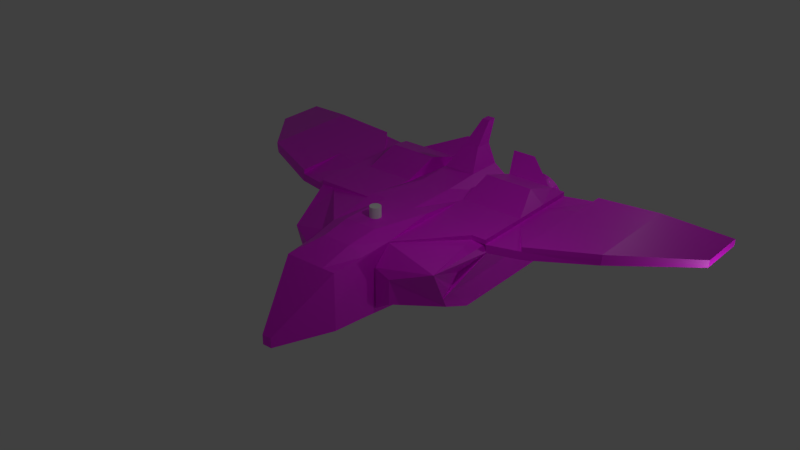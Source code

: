 # Source: space_ship_.blend  (saved by Blender 2.93.20; exported with 4.5.12 LTS)
import bpy
from mathutils import Matrix  # noqa: F401  (used for matrix-valued properties, if any)

bpy.ops.wm.read_factory_settings(use_empty=True)
scene = bpy.context.scene
scene.name = 'Scene'

# ---- collections
col_collection_1 = bpy.data.collections.new('Collection 1'); scene.collection.children.link(col_collection_1)
col_thruster = bpy.data.collections.new('Thruster'); col_collection_1.children.link(col_thruster)

# ---- images (referenced by path relative to the original .blend; pixels are not part of the script)
import os
ASSET_DIR = os.environ.get("B2B_ASSET_DIR", "")  # directory of the original .blend (textures are referenced by path, not embedded)
HERE = os.path.dirname(os.path.abspath(__file__))  # packed textures are extracted next to this script under _unpacked/

def load_image(name, relpath, width, height, colorspace="sRGB"):
    """Load a texture the original file referenced (path relative to the .blend, or extracted next to this script)."""
    p = next((c for c in (os.path.join(HERE, relpath), os.path.join(ASSET_DIR, relpath)) if relpath and os.path.exists(c)), "")
    if p:
        img = bpy.data.images.load(p, check_existing=True)
        img.name = name
    else:  # same state as the original file: an image datablock whose file is absent (Cycles renders it pink)
        img = bpy.data.images.new(name, width, height)
        img.source = "FILE"
        img.filepath = "//" + (relpath or name)
    img.colorspace_settings.name = colorspace
    return img
img_space_ship_textura_png = load_image('space ship textura.png', 'space ship textura.png', 1024, 1024, 'sRGB')
img_propulsor_text_png = load_image('propulsor text.png', 'propulsor text.png', 1024, 1024, 'sRGB')

# ---- materials (node trees are filled in below, after node groups)
mat_spacecraftmaterial = bpy.data.materials.new('SpacecraftMaterial')
mat_spacecraftmaterial.use_transparent_shadow = False
mat_thrustermaterial = bpy.data.materials.new('ThrusterMaterial')
mat_thrustermaterial.use_transparent_shadow = False

# ---- material node trees
mat_spacecraftmaterial.use_nodes = True; mat_spacecraftmaterial.node_tree.nodes.clear()
_N = mat_spacecraftmaterial.node_tree.nodes; _L = mat_spacecraftmaterial.node_tree.links
n0 = _N.new('ShaderNodeBsdfPrincipled'); n0.name = 'Principled BSDF'; n0.location = (10, 300)
n0.distribution = 'GGX'
n0.subsurface_method = 'BURLEY'
n0.inputs[3].default_value = 1.45
n0.inputs[27].default_value = (0.0, 0.0, 0.0, 1.0)
n0.inputs[28].default_value = 1.0
n1 = _N.new('ShaderNodeOutputMaterial'); n1.name = 'Material Output'; n1.location = (300, 300)
n2 = _N.new('ShaderNodeTexImage'); n2.name = 'Image Texture'; n2.location = (-280, 280)
n2.image = img_space_ship_textura_png
_L.new(n0.outputs[0], n1.inputs[0])
_L.new(n2.outputs[0], n0.inputs[0])
n1.is_active_output = True
mat_thrustermaterial.use_nodes = True; mat_thrustermaterial.node_tree.nodes.clear()
_N = mat_thrustermaterial.node_tree.nodes; _L = mat_thrustermaterial.node_tree.links
n0 = _N.new('ShaderNodeBsdfPrincipled'); n0.name = 'Principled BSDF'; n0.location = (10, 300)
n0.distribution = 'GGX'
n0.subsurface_method = 'BURLEY'
n0.inputs[3].default_value = 1.45
n0.inputs[27].default_value = (0.0, 0.0, 0.0, 1.0)
n0.inputs[28].default_value = 1.0
n1 = _N.new('ShaderNodeOutputMaterial'); n1.name = 'Material Output'; n1.location = (300, 300)
n2 = _N.new('ShaderNodeTexImage'); n2.name = 'Image Texture'; n2.location = (-280, 280)
n2.image = img_propulsor_text_png
_L.new(n0.outputs[0], n1.inputs[0])
_L.new(n2.outputs[0], n0.inputs[0])
n1.is_active_output = True

# ---- world
world_world = bpy.data.worlds.new('World'); scene.world = world_world
world_world.color = (0.05088, 0.05088, 0.05088)
world_world.use_sun_shadow = False
world_world.sun_shadow_jitter_overblur = 0.0
world_world.cycles.sampling_method = 'MANUAL'
world_world.cycles.sample_map_resolution = 256

# ---- lights
light_lamp_002 = bpy.data.lights.new('Lamp.002', 'POINT')
light_lamp_002.transmission_factor = 0.0
light_lamp_002.cutoff_distance = 30.0
light_lamp_002.energy = 100.0
light_lamp_002.shadow_buffer_clip_start = 1.001
light_lamp_002.shadow_soft_size = 0.1
light_lamp_002.shadow_maximum_resolution = 0.006
light_lamp_002.use_absolute_resolution = True
light_lamp_002.cycles.use_multiple_importance_sampling = False
light_lamp_001 = bpy.data.lights.new('Lamp.001', 'POINT')
light_lamp_001.transmission_factor = 0.0
light_lamp_001.cutoff_distance = 30.0
light_lamp_001.energy = 100.0
light_lamp_001.shadow_buffer_clip_start = 1.001
light_lamp_001.shadow_soft_size = 0.1
light_lamp_001.shadow_maximum_resolution = 0.006
light_lamp_001.use_absolute_resolution = True
light_lamp_001.cycles.use_multiple_importance_sampling = False
light_lamp = bpy.data.lights.new('Lamp', 'POINT')
light_lamp.transmission_factor = 0.0
light_lamp.cutoff_distance = 30.0
light_lamp.energy = 100.0
light_lamp.shadow_buffer_clip_start = 1.001
light_lamp.shadow_soft_size = 0.1
light_lamp.shadow_maximum_resolution = 0.006
light_lamp.use_absolute_resolution = True
light_lamp.cycles.use_multiple_importance_sampling = False

# ---- meshes
me_cube = bpy.data.meshes.new('Cube')
me_cube.from_pydata([(1.0, 0.3435, -1.0), (1.0, -0.6341, -1.0), (-1.0, -0.1795, -1.0), (-1.0, 0.3435, -1.0), (1.0, 0.3435, 1.0), (1.0, -0.3435, 1.0), (-1.0, -0.3435, 1.0), (-1.0, 0.3435, 1.0), (1.0, -1.137, -1.0), (-1.0, -1.181, -1.0), (1.0, -1.345, 1.095), (-1.0, -1.345, 1.095), (0.8224, -1.942, -0.8224), (-0.8224, -1.942, -0.8224), (0.8224, -1.942, 0.9176), (-0.8224, -1.942, 0.9176), (0.1489, -2.459, -0.7866), (-0.1489, -2.459, -0.7866), (0.1489, -2.459, -0.4887), (-0.1489, -2.459, -0.4887), (2.528, 0.3435, -1.0), (2.528, -0.6341, -1.0), (2.528, 0.3435, 1.0), (-2.528, -0.1795, -1.0), (-2.528, 0.3435, -1.0), (-2.528, 0.3435, 1.0), (2.528, -0.884, -1.0), (2.528, -0.841, 1.0), (-2.471, -1.181, -0.6964), (-2.528, -0.841, 1.0), (1.0, 0.3435, 0.7567), (-1.0, 0.3435, 0.7567), (1.0, -1.345, 1.093), (-1.0, -1.345, 0.7567), (0.8224, -1.942, 0.6224), (-0.8224, -1.942, 0.6224), (0.1489, -2.459, -0.525), (-0.1489, -2.459, -0.525), (2.528, 0.3435, 0.7567), (2.528, -0.3435, 0.7567), (-2.528, -0.3435, 0.7567), (-2.528, 0.3435, 0.7567), (2.532, -0.8431, 0.995), (-2.471, -1.345, 0.4531), (3.005, 0.3435, 0.7586), (2.962, 0.3435, 0.9982), (3.005, -0.3435, 0.7586), (2.962, -0.3435, 0.9982), (-3.005, -0.3435, 0.7586), (-2.962, -0.3435, 0.9982), (-3.005, 0.3435, 0.7586), (-2.962, 0.3435, 0.9982), (2.911, -0.801, 0.9621), (2.962, -0.841, 0.9982), (-3.005, -0.841, 0.7586), (-2.962, -0.841, 0.9982), (3.005, 0.3435, 0.7586), (2.962, 0.3435, 0.9982), (3.005, -0.3435, 0.7586), (2.962, -0.3435, 0.9982), (3.005, -0.841, 0.7586), (2.962, -0.841, 0.9982), (-3.005, -0.3435, 0.7586), (-2.962, -0.3435, 0.9982), (-3.005, 0.3435, 0.7586), (-2.962, 0.3435, 0.9982), (-3.005, -0.841, 0.7586), (-2.962, -0.841, 0.9982), (3.005, 0.3435, 0.7586), (2.962, 0.3435, 0.9982), (3.005, -0.3435, 0.7586), (2.962, -0.3435, 0.9982), (3.005, -0.841, 0.7586), (2.962, -0.841, 0.9982), (-3.005, -0.3435, 0.7586), (-2.962, -0.3435, 0.9982), (-3.005, 0.3435, 0.7586), (-2.962, 0.3435, 0.9982), (-3.005, -0.841, 0.7586), (-2.962, -0.841, 0.9982), (3.005, 0.3435, 0.7586), (2.962, 0.3435, 0.9982), (3.005, -0.3435, 0.7586), (2.962, -0.3435, 0.9982), (3.005, -0.841, 0.7586), (2.962, -0.841, 0.9982), (3.005, 0.3435, 0.7586), (2.962, 0.3435, 0.9982), (3.005, -0.3435, 0.7586), (2.962, -0.3435, 0.9982), (3.005, -0.841, 0.7586), (2.962, -0.841, 0.9982), (3.972, 0.4296, 0.7586), (3.929, 0.4296, 0.9982), (3.972, -0.2573, 0.7586), (2.962, -0.3435, 0.9982), (3.972, -0.7548, 0.7586), (3.929, -0.7548, 0.9982), (5.869, 0.4195, 0.9562), (5.903, 0.4195, 1.148), (5.869, -0.13, 0.9562), (5.869, -0.528, 0.9562), (5.903, -0.528, 1.148), (-4.035, -0.2642, 0.7091), (-2.962, -0.3435, 0.9982), (-4.035, 0.4227, 0.7091), (-3.992, 0.4227, 0.9487), (-4.035, -0.7618, 0.7091), (-3.992, -0.7618, 0.9487), (-5.852, -0.1383, 0.9067), (-5.852, 0.4112, 0.9067), (-5.886, 0.4112, 1.098), (-5.852, -0.5363, 0.9067), (-5.886, -0.5363, 1.098), (7.847, 0.6131, 0.6568), (7.864, 0.6131, 0.7526), (7.847, 0.3383, 0.6568), (7.864, 0.3383, 0.7526), (7.847, 0.1393, 0.6568), (7.864, 0.1393, 0.7526), (-7.83, 0.3577, 0.6073), (-7.847, 0.3577, 0.7031), (-7.83, 0.6325, 0.6073), (-7.847, 0.6325, 0.7031), (-7.83, 0.1587, 0.6073), (-7.847, 0.1587, 0.7031), (1.0, 0.3435, 1.0), (1.0, -0.3435, 1.095), (-1.0, 0.3435, 1.0), (-1.0, -0.3435, 1.095), (1.0, -0.841, 1.307), (-1.0, -0.841, 1.307), (1.0, 0.3435, 1.139), (1.0, -0.3435, 1.139), (-1.0, -0.3435, 1.139), (-1.0, 0.3435, 1.139), (1.0, -0.841, 1.139), (-1.0, -0.841, 1.139), (2.528, 0.3435, 1.139), (2.528, -0.3435, 1.139), (-2.528, -0.3435, 1.139), (-2.528, 0.3435, 1.139), (2.528, -0.841, 1.139), (-2.528, -0.841, 1.139), (2.962, 0.3435, 1.137), (2.962, -0.3435, 1.137), (-2.962, -0.3435, 1.137), (-2.962, 0.3435, 1.137), (2.962, -0.841, 1.137), (-2.962, -0.841, 1.137), (3.929, 0.4296, 1.137), (3.929, -0.2573, 1.137), (3.929, -0.7548, 1.137), (5.903, 0.4195, 1.287), (5.903, -0.13, 1.287), (5.903, -0.528, 1.287), (-3.992, -0.2642, 1.087), (-3.992, 0.4227, 1.087), (-3.992, -0.7618, 1.087), (-5.886, -0.1383, 1.237), (-5.886, 0.4112, 1.237), (-5.886, -0.5363, 1.237), (7.864, 0.6131, 0.8914), (7.864, 0.3383, 0.8914), (7.864, 0.1393, 0.8914), (-7.847, 0.3577, 0.8419), (-7.847, 0.6325, 0.8419), (-7.847, 0.1587, 0.8419), (1.0, -2.98e-08, -1.0), (-1.0, 8.941e-08, -1.0), (1.0, -2.086e-07, 1.0), (-1.0, 2.98e-08, 1.0), (2.528, -2.98e-08, -1.0), (-2.528, 8.941e-08, -1.0), (-2.528, 2.98e-08, 0.7567), (2.528, -1.788e-07, 0.7567), (2.962, -2.086e-07, 0.9982), (-2.962, 2.98e-08, 0.9982), (-3.005, 2.98e-08, 0.7586), (3.005, -1.788e-07, 0.7586), (2.962, -2.086e-07, 0.9982), (3.005, -1.788e-07, 0.7586), (-2.962, 2.98e-08, 0.9982), (-3.005, 2.98e-08, 0.7586), (2.962, -2.086e-07, 0.9982), (3.005, -1.788e-07, 0.7586), (-2.962, 2.98e-08, 0.9982), (-3.005, 2.98e-08, 0.7586), (2.962, -2.086e-07, 0.9982), (3.005, -1.788e-07, 0.7586), (2.962, -2.086e-07, 0.9982), (3.005, -1.788e-07, 0.7586), (2.962, -2.086e-07, 0.9982), (3.972, 0.08616, 0.7586), (5.869, 0.1447, 0.9562), (-2.962, 2.98e-08, 0.9982), (-4.035, 0.07921, 0.7091), (-5.852, 0.1364, 0.9067), (7.864, 0.4757, 0.7526), (7.847, 0.4757, 0.6568), (-7.847, 0.4951, 0.7031), (-7.83, 0.4951, 0.6073), (1.0, -2.086e-07, 1.0), (-1.0, 2.98e-08, 1.0), (1.0, -2.086e-07, 1.504), (-1.0, 2.98e-08, 1.504), (2.528, -2.086e-07, 1.504), (-2.528, 2.98e-08, 1.504), (2.962, -2.086e-07, 1.137), (-2.962, 2.98e-08, 1.137), (3.929, 0.08616, 1.137), (5.903, 0.1447, 1.287), (-3.992, 0.07921, 1.087), (-5.886, 0.1364, 1.237), (7.864, 0.4757, 0.8914), (-7.847, 0.4951, 0.8419), (1.788e-07, 0.3435, -1.0), (2.384e-07, 0.3435, 1.0), (-5.96e-07, -1.345, -1.0), (-1.073e-06, -1.345, 1.307), (-1.311e-06, -1.942, -0.8224), (-1.609e-06, -1.942, 0.9176), (-1.967e-06, -2.459, -0.7866), (-2.027e-06, -2.459, -0.4887), (-2.027e-06, -2.459, -0.525), (2.384e-07, 0.3435, 0.7567), (2.384e-07, 0.3435, 1.364), (-5.364e-07, -0.3435, 1.307), (-1.073e-06, -0.841, 1.307), (-1.192e-07, -8.941e-08, 1.364), (-0.5, 0.3435, -1.0), (-0.5, 0.3435, 1.0), (-0.5, -1.345, -1.0), (-0.5, -1.345, 1.307), (-0.4112, -1.942, -0.8224), (-0.4112, -1.942, 0.9176), (-0.07448, -2.459, -0.7866), (-0.07448, -2.459, -0.4887), (-0.07448, -2.459, -0.525), (-0.5, 0.3435, 0.7567), (-0.5, 0.3435, 1.364), (-0.5, -0.3435, 1.307), (-0.5, -0.841, 1.307), (-0.5, -2.98e-08, 1.364), (0.5, -1.49e-07, 1.364), (0.5, 0.3435, -1.0), (0.5, 0.3435, 1.0), (0.5, -1.345, -1.0), (0.5, -1.345, 1.307), (0.4112, -1.942, -0.8224), (0.4112, -1.942, 0.9176), (0.07447, -2.459, -0.7866), (0.07447, -2.459, -0.4887), (0.07447, -2.459, -0.525), (0.5, 0.3435, 0.7567), (0.5, 0.3435, 1.364), (0.5, -0.3435, 1.307), (0.5, -0.841, 1.307), (0.25, 0.3408, 1.958), (1.49e-07, 0.3408, 1.958), (-0.25, 0.1691, 1.958), (-2.98e-08, 0.1691, 1.958), (-0.25, 0.3408, 1.958), (0.25, 0.1691, 1.958), (0.25, 0.3408, 1.958), (1.49e-07, 0.3408, 1.958), (-0.25, 0.1691, 1.958), (-2.98e-08, 0.1691, 1.958), (-0.25, 0.3408, 1.958), (0.25, 0.1691, 1.958), (0.125, 0.4738, 2.581), (1.043e-07, 0.4738, 2.581), (-0.125, 0.3879, 2.581), (1.49e-08, 0.3879, 2.581), (-0.125, 0.4738, 2.581), (0.125, 0.3879, 2.581), (0.8828, -1.634, 0.9779), (-0.8828, -1.634, 0.9779), (-0.8828, -1.634, -0.8828), (0.8828, -1.634, -0.8828), (0.8828, -1.634, 0.6681), (-0.8828, -1.634, 0.6681), (-1.068e-06, -1.634, -0.8828), (-1.427e-06, -1.634, 1.19), (-0.4414, -1.634, -0.8828), (-0.4414, -1.634, 1.19), (0.4414, -1.634, 1.19), (0.4414, -1.634, -0.8828), (2.48, -1.156, -0.6409), (1.0, -1.137, -1.0), (1.0, -1.345, 1.061), (2.524, -1.347, 0.6187), (1.395, -1.487, -0.4858), (0.9443, -1.498, -0.7442), (0.9443, -1.498, 0.5009), (1.395, -1.487, 0.2692), (-0.7609, -1.498, -0.7442), (-1.455, -1.498, -0.529), (-0.7609, -1.498, 0.5009), (-1.455, -1.498, 0.2857), (2.528, 0.3435, 0.7567), (3.005, 0.3435, 0.7586), (3.005, -0.3435, 0.7586), (2.528, -0.3435, 0.7567), (2.535, -1.343, 0.6255), (2.528, -1.788e-07, 0.7567), (2.971, -0.8124, 0.7393), (3.005, -1.788e-07, 0.7586), (2.033, 0.3435, -0.2432), (2.51, 0.3435, -0.2414), (2.51, -0.3435, -0.2414), (2.033, -0.3435, -0.2432), (2.029, -1.206, -0.3172), (2.033, -1.337e-07, -0.2432), (2.505, -1.206, -0.3153), (2.51, -1.337e-07, -0.2414), (-2.032, -0.3435, -0.2432), (-2.032, -0.841, -0.2432), (-2.032, 2.805e-08, -0.2432), (-2.032, 0.3435, -0.2432), (-2.508, -0.3435, -0.2414), (-2.508, -0.841, -0.2414), (-2.508, 2.805e-08, -0.2414), (-2.508, 0.3435, -0.2414), (0.5, 0.6483, 1.318), (0.5, 0.6483, 1.439), (-0.5, 0.6483, 1.318), (-0.5, 0.6483, 1.439), (1.264, 0.6483, 1.318), (1.264, 0.6483, 1.439), (-1.264, 0.6483, 1.318), (-1.264, 0.6483, 1.439), (0.5, 0.1616, -1.344), (0.5, -0.01009, -1.344), (-0.25, 0.3334, -1.344), (-0.5, 0.3334, -1.344), (-0.25, -0.01009, -1.344), (-0.5, -0.01009, -1.344), (-0.5, 0.1616, -1.344), (-0.25, -0.2588, -1.344), (-0.5, -0.2588, -1.344), (0.5, -0.2588, -1.344), (0.5, 0.3334, -1.344), (-0.25, 0.1616, -1.344), (0.25, 0.3334, -1.344), (3.129e-08, 0.3334, -1.344), (0.25, -0.01009, -1.344), (-8.792e-08, -0.01009, -1.344), (0.25, -0.2588, -1.344), (-3.561e-07, -0.2588, -1.344), (0.25, 0.1616, -1.344), (-2.831e-08, 0.1616, -1.344)], [], [(169, 3, 335, 338), (10, 5, 127, 130), (198, 115, 162, 214), (6, 11, 131, 129), (177, 49, 146, 209), (239, 230, 3, 31), (285, 277, 15, 235), (2, 9, 28, 23), (8, 1, 21, 26), (232, 9, 340, 339), (235, 15, 19, 237), (281, 278, 13, 35), (280, 276, 14, 34), (287, 279, 12, 249), (238, 237, 19, 37), (35, 13, 17, 37), (34, 14, 18, 36), (249, 12, 16, 251), (52, 42, 304, 306), (43, 54, 321, 317), (40, 23, 28, 43), (174, 40, 316, 318), (33, 11, 29, 43), (42, 32, 290, 291), (5, 10, 136, 133), (119, 117, 163, 164), (31, 3, 24, 41), (169, 2, 23, 173), (38, 30, 324, 328), (168, 0, 20, 172), (0, 30, 38, 20), (31, 41, 330, 326), (10, 32, 42, 27), (33, 43, 299, 298), (21, 39, 42, 26), (175, 38, 300, 305), (173, 174, 41, 24), (172, 175, 39, 21), (12, 34, 36, 16), (15, 35, 37, 19), (236, 238, 37, 17), (279, 280, 34, 12), (277, 281, 35, 15), (231, 239, 31, 7), (52, 46, 58, 60), (61, 60, 72, 73), (179, 44, 56, 181), (59, 61, 73, 71), (55, 29, 143, 149), (49, 55, 149, 146), (43, 29, 55, 54), (27, 42, 52, 53), (99, 93, 150, 153), (113, 108, 158, 161), (25, 41, 50, 51), (38, 22, 45, 44), (60, 58, 70, 72), (181, 56, 68, 185), (47, 53, 61, 59), (53, 52, 60, 61), (176, 47, 59, 180), (44, 45, 57, 56), (73, 72, 84, 85), (71, 73, 85, 83), (72, 70, 82, 84), (185, 68, 80, 189), (180, 59, 71, 184), (56, 57, 69, 68), (178, 48, 62, 183), (48, 54, 66, 62), (55, 49, 63, 67), (54, 55, 67, 66), (177, 51, 65, 182), (51, 50, 64, 65), (74, 78, 107, 103), (187, 74, 103, 196), (84, 82, 88, 90), (189, 80, 86, 191), (184, 71, 83, 188), (68, 69, 81, 80), (183, 62, 74, 187), (62, 66, 78, 74), (67, 63, 75, 79), (66, 67, 79, 78), (182, 65, 77, 186), (65, 64, 76, 77), (90, 88, 94, 96), (191, 86, 92, 193), (83, 85, 91, 89), (85, 84, 90, 91), (188, 83, 89, 190), (80, 81, 87, 86), (96, 94, 100, 101), (193, 92, 98, 194), (89, 91, 97, 95), (91, 90, 96, 97), (190, 89, 95, 192), (86, 87, 93, 92), (101, 100, 116, 118), (194, 98, 114, 199), (25, 51, 147, 141), (97, 96, 101, 102), (10, 27, 142, 136), (92, 93, 99, 98), (103, 107, 112, 109), (196, 103, 109, 197), (79, 75, 104, 108), (78, 79, 108, 107), (186, 77, 106, 195), (77, 76, 105, 106), (109, 112, 124, 120), (197, 109, 120, 201), (171, 7, 135, 205), (107, 108, 113, 112), (106, 111, 160, 157), (106, 105, 110, 111), (199, 198, 117, 116), (116, 117, 119, 118), (102, 119, 164, 155), (102, 101, 118, 119), (125, 113, 161, 167), (98, 99, 115, 114), (201, 200, 123, 122), (121, 120, 124, 125), (22, 4, 132, 138), (112, 113, 125, 124), (111, 123, 166, 160), (111, 110, 122, 123), (243, 203, 129, 241), (241, 129, 131, 242), (248, 10, 130, 257), (171, 6, 129, 203), (231, 7, 128, 240), (170, 4, 126, 202), (133, 136, 142, 139), (137, 134, 140, 143), (205, 135, 141, 207), (204, 133, 139, 206), (143, 140, 146, 149), (139, 142, 148, 145), (207, 141, 147, 209), (206, 139, 145, 208), (151, 152, 155, 154), (210, 151, 154, 211), (158, 156, 159, 161), (212, 157, 160, 213), (154, 155, 164, 163), (211, 154, 163, 214), (161, 159, 165, 167), (213, 160, 166, 215), (108, 104, 156, 158), (115, 99, 153, 162), (195, 106, 157, 212), (95, 97, 152, 151), (7, 25, 141, 135), (45, 22, 138, 144), (192, 95, 151, 210), (27, 53, 148, 142), (97, 102, 155, 152), (170, 5, 133, 204), (29, 11, 137, 143), (53, 47, 145, 148), (121, 125, 167, 165), (11, 6, 134, 137), (200, 121, 165, 215), (176, 45, 144, 208), (47, 176, 208, 145), (123, 200, 215, 166), (4, 170, 204, 132), (93, 192, 210, 150), (104, 195, 212, 156), (159, 213, 215, 165), (153, 211, 214, 162), (156, 212, 213, 159), (150, 210, 211, 153), (138, 206, 208, 144), (140, 207, 209, 146), (132, 204, 206, 138), (134, 205, 207, 140), (5, 170, 202, 127), (7, 171, 203, 128), (240, 128, 203, 243), (120, 121, 200, 201), (114, 115, 198, 199), (6, 171, 205, 134), (110, 197, 201, 122), (75, 186, 195, 104), (105, 196, 197, 110), (100, 194, 199, 116), (87, 190, 192, 93), (94, 193, 194, 100), (81, 188, 190, 87), (88, 191, 193, 94), (63, 182, 186, 75), (64, 183, 187, 76), (69, 184, 188, 81), (82, 189, 191, 88), (76, 187, 196, 105), (49, 177, 182, 63), (50, 178, 183, 64), (57, 180, 184, 69), (70, 185, 189, 82), (45, 176, 180, 57), (58, 181, 185, 70), (46, 179, 181, 58), (20, 38, 175, 172), (23, 40, 174, 173), (44, 179, 307, 301), (1, 168, 172, 21), (3, 169, 173, 24), (48, 178, 322, 320), (51, 177, 209, 147), (117, 198, 214, 163), (9, 2, 337, 340), (1, 8, 341, 333), (229, 244, 263, 261), (246, 217, 226, 255), (233, 219, 228, 242), (256, 227, 228, 257), (244, 229, 227, 256), (246, 254, 225, 217), (251, 253, 224, 222), (234, 220, 222, 236), (253, 252, 223, 224), (284, 282, 220, 234), (250, 221, 223, 252), (0, 168, 332, 342), (286, 283, 221, 250), (254, 245, 216, 225), (2, 169, 338, 337), (216, 245, 344, 345), (278, 284, 234, 13), (13, 234, 236, 17), (11, 233, 242, 131), (247, 218, 349, 348), (244, 255, 258, 263), (217, 231, 240, 226), (227, 241, 242, 228), (229, 243, 241, 227), (217, 225, 239, 231), (222, 224, 238, 236), (224, 223, 237, 238), (221, 235, 237, 223), (283, 285, 235, 221), (225, 216, 230, 239), (230, 216, 345, 334), (218, 232, 339, 349), (30, 0, 245, 254), (276, 286, 250, 14), (14, 250, 252, 18), (36, 18, 252, 253), (16, 36, 253, 251), (4, 30, 254, 246), (202, 244, 256, 127), (127, 256, 257, 130), (4, 246, 255, 126), (126, 255, 244, 202), (245, 0, 342, 344), (219, 248, 257, 228), (220, 249, 251, 222), (282, 287, 249, 220), (8, 247, 348, 341), (261, 263, 269, 267), (263, 258, 264, 269), (240, 243, 260, 262), (226, 240, 262, 259), (243, 229, 261, 260), (255, 226, 259, 258), (267, 269, 275, 273), (269, 264, 270, 275), (262, 260, 266, 268), (259, 262, 268, 265), (260, 261, 267, 266), (258, 259, 265, 264), (270, 271, 273, 275), (271, 274, 272, 273), (268, 266, 272, 274), (265, 268, 274, 271), (266, 267, 273, 272), (264, 265, 271, 270), (218, 247, 287, 282), (10, 248, 286, 276), (219, 233, 285, 283), (9, 232, 284, 278), (248, 219, 283, 286), (232, 218, 282, 284), (11, 33, 281, 277), (8, 32, 280, 279), (247, 8, 279, 287), (32, 10, 276, 280), (33, 9, 278, 281), (233, 11, 277, 285), (291, 290, 294, 295), (26, 42, 291, 288), (32, 8, 289, 290), (8, 26, 288, 289), (294, 293, 292, 295), (288, 291, 295, 292), (290, 289, 293, 294), (289, 288, 292, 293), (296, 298, 299, 297), (43, 28, 297, 299), (9, 33, 298, 296), (28, 9, 296, 297), (306, 304, 312, 314), (305, 300, 308, 313), (301, 307, 315, 309), (179, 46, 302, 307), (46, 52, 306, 302), (39, 175, 305, 303), (42, 39, 303, 304), (38, 44, 301, 300), (312, 311, 310, 314), (313, 308, 309, 315), (311, 313, 315, 310), (307, 302, 310, 315), (302, 306, 314, 310), (303, 305, 313, 311), (304, 303, 311, 312), (300, 301, 309, 308), (316, 317, 321, 320), (318, 316, 320, 322), (319, 318, 322, 323), (50, 41, 319, 323), (178, 50, 323, 322), (54, 48, 320, 321), (41, 174, 318, 319), (40, 43, 317, 316), (324, 325, 329, 328), (327, 326, 330, 331), (4, 22, 329, 325), (25, 7, 327, 331), (41, 25, 331, 330), (22, 38, 328, 329), (7, 31, 326, 327), (30, 4, 325, 324), (343, 336, 337, 338), (346, 333, 341, 348), (334, 343, 338, 335), (344, 350, 351, 345), (336, 347, 349, 339), (350, 346, 347, 351), (337, 336, 339, 340), (345, 351, 343, 334), (351, 347, 336, 343), (332, 333, 346, 350), (342, 332, 350, 344), (347, 346, 348, 349), (3, 230, 334, 335), (168, 1, 333, 332)])
_uv = me_cube.uv_layers.new(name='UVMap')
_uv.uv.foreach_set('vector', [0.4647, 0.1539, 0.4975, 0.1539, 0.4997, 0.2023, 0.4833, 0.2023, 0.8985, 0.9837, 0.9063, 0.9353, 0.9149, 0.9385, 0.9177, 0.9907, 0.563, 0.9044, 0.563, 0.9177, 0.5496, 0.9177, 0.5496, 0.9044, 0.8757, 0.9595, 0.8679, 0.9111, 0.887, 0.9041, 0.8843, 0.9563, 0.733, 0.8782, 0.733, 0.845, 0.7464, 0.845, 0.7464, 0.8782, 0.0775, 0.3454, 0.2463, 0.3454, 0.2463, 0.3938, 0.0775, 0.3938, 0.5649, 0.4671, 0.5225, 0.4467, 0.5283, 0.439, 0.5678, 0.439, 0.4318, 0.1539, 0.3842, 0.1539, 0.3842, 0.005813, 0.4318, 0.005814, 0.3842, 0.3476, 0.4318, 0.3476, 0.4318, 0.4957, 0.3842, 0.4957, 0.3842, 0.2023, 0.3842, 0.1539, 0.4431, 0.2023, 0.4431, 0.2265, 0.5678, 0.439, 0.5283, 0.439, 0.593, 0.2973, 0.6002, 0.2973, 0.9181, 0.6553, 0.9181, 0.5051, 0.9327, 0.5109, 0.9327, 0.6509, 0.8963, 0.2553, 0.8963, 0.2253, 0.9109, 0.2311, 0.9109, 0.2597, 0.3555, 0.2935, 0.3555, 0.3363, 0.3407, 0.3304, 0.3407, 0.2906, 0.6002, 0.2938, 0.6002, 0.2973, 0.593, 0.2973, 0.593, 0.2938, 0.5283, 0.4107, 0.5283, 0.2719, 0.593, 0.2687, 0.593, 0.2938, 0.6864, 0.4107, 0.6864, 0.439, 0.6217, 0.2973, 0.6217, 0.2938, 0.3407, 0.2906, 0.3407, 0.3304, 0.2909, 0.2652, 0.2909, 0.258, 0.0, 0.0, 0.0, 0.0, 0.0, 0.0, 0.0, 0.0, 0.681, 0.08838, 0.7268, 0.08821, 0.6792, 0.1842, 0.6334, 0.1844, 0.1787, 0.5997, 0.1787, 0.7699, 0.131, 0.7699, 0.131, 0.5997, 0.715, 0.4465, 0.715, 0.4133, 0.8112, 0.4156, 0.8112, 0.4488, 0.5342, 0.08838, 0.5342, 0.05589, 0.681, 0.06502, 0.681, 0.08838, 0.0, 0.0, 0.0, 0.0, 0.0, 0.0, 0.0, 0.0, 0.9708, 0.4067, 0.9617, 0.4548, 0.9575, 0.4548, 0.9575, 0.4067, 0.563, 0.8718, 0.563, 0.8911, 0.5496, 0.8911, 0.5496, 0.8718, 0.0775, 0.3938, 0.2463, 0.3938, 0.2463, 0.5419, 0.0775, 0.5419, 0.4647, 0.1539, 0.4318, 0.1539, 0.4318, 0.005814, 0.4647, 0.005814, 0.0775, 0.052, 0.0775, 0.2, 0.02356, 0.2485, 0.02356, 0.1745, 0.4647, 0.3476, 0.4975, 0.3476, 0.4975, 0.4957, 0.4647, 0.4957, 0.2463, 0.2, 0.0775, 0.2, 0.0775, 0.052, 0.2463, 0.052, 0.0775, 0.3938, 0.0775, 0.5419, 0.02356, 0.4194, 0.02356, 0.3454, 0.3406, 0.6914, 0.3728, 0.6914, 0.3728, 0.8395, 0.3496, 0.8395, 0.5342, 0.08838, 0.681, 0.08838, 0.5724, 0.1149, 0.5112, 0.1149, 0.05352, 0.5997, 0.05352, 0.7699, 0.005766, 0.7699, 0.005766, 0.5997, 0.0, 0.0, 0.0, 0.0, 0.0, 0.0, 0.0, 0.0, 0.2117, 0.7699, 0.2117, 0.5997, 0.2447, 0.5997, 0.2447, 0.7699, 0.08648, 0.5997, 0.08648, 0.7699, 0.05352, 0.7699, 0.05352, 0.5997, 0.6864, 0.2719, 0.6864, 0.4107, 0.6217, 0.2938, 0.6217, 0.2687, 0.5283, 0.439, 0.5283, 0.4107, 0.593, 0.2938, 0.593, 0.2973, 0.6002, 0.2687, 0.6002, 0.2938, 0.593, 0.2938, 0.593, 0.2687, 0.8963, 0.4055, 0.8963, 0.2553, 0.9109, 0.2597, 0.9109, 0.3997, 0.9181, 0.6854, 0.9181, 0.6553, 0.9327, 0.6509, 0.9327, 0.6795, 0.05413, 0.3454, 0.0775, 0.3454, 0.0775, 0.3938, 0.05413, 0.3938, 0.0, 0.0, 0.0, 0.0, 0.0, 0.0, 0.0, 0.0, 0.0, 0.0, 0.0, 0.0, 0.0, 0.0, 0.0, 0.0, 0.0, 0.0, 0.0, 0.0, 0.0, 0.0, 0.0, 0.0, 0.0, 0.0, 0.0, 0.0, 0.0, 0.0, 0.0, 0.0, 0.7228, 0.0652, 0.681, 0.06502, 0.681, 0.0517, 0.7228, 0.05188, 0.733, 0.845, 0.733, 0.7968, 0.7464, 0.7968, 0.7464, 0.845, 0.681, 0.08838, 0.681, 0.06502, 0.7228, 0.0652, 0.7268, 0.08821, 0.3496, 0.8395, 0.3728, 0.8395, 0.3726, 0.8856, 0.3498, 0.8816, 0.7737, 0.6849, 0.7914, 0.7835, 0.7781, 0.7839, 0.7603, 0.6854, 0.8391, 0.6836, 0.8555, 0.7829, 0.8423, 0.7828, 0.8258, 0.6835, 0.05413, 0.5419, 0.0775, 0.5419, 0.07732, 0.5881, 0.0543, 0.584, 0.0775, 0.052, 0.05413, 0.052, 0.0543, 0.009906, 0.07732, 0.005813, 0.0, 0.0, 0.0, 0.0, 0.0, 0.0, 0.0, 0.0, 0.0, 0.0, 0.0, 0.0, 0.0, 0.0, 0.0, 0.0, 0.0, 0.0, 0.0, 0.0, 0.0, 0.0, 0.0, 0.0, 0.0, 0.0, 0.0, 0.0, 0.0, 0.0, 0.0, 0.0, 0.0, 0.0, 0.0, 0.0, 0.0, 0.0, 0.0, 0.0, 0.0, 0.0, 0.0, 0.0, 0.0, 0.0, 0.0, 0.0, 0.0, 0.0, 0.0, 0.0, 0.0, 0.0, 0.0, 0.0, 0.0, 0.0, 0.0, 0.0, 0.0, 0.0, 0.0, 0.0, 0.0, 0.0, 0.0, 0.0, 0.0, 0.0, 0.0, 0.0, 0.0, 0.0, 0.0, 0.0, 0.0, 0.0, 0.0, 0.0, 0.0, 0.0, 0.0, 0.0, 0.0, 0.0, 0.0, 0.0, 0.0, 0.0, 0.0, 0.0, 0.0, 0.0, 0.0, 0.0, 0.0, 0.0, 0.0, 0.0, 0.0, 0.0, 0.0, 0.0, 0.0, 0.0, 0.0, 0.0, 0.0, 0.0, 0.0, 0.0, 0.0, 0.0, 0.0, 0.0, 0.0, 0.0, 0.0, 0.0, 0.0, 0.0, 0.0, 0.0, 0.0, 0.0, 0.0, 0.0, 0.0, 0.0, 0.0, 0.0, 0.0, 0.0, 0.0, 0.0, 0.0, 0.0, 0.0, 0.0, 0.0, 0.0, 0.0, 0.0, 0.0, 0.0, 0.0, 0.0, 0.0, 0.0, 0.0, 0.0, 0.0, 0.0, 0.0, 0.0, 0.0, 0.0, 0.0, 0.0, 0.0, 0.0, 0.0, 0.0, 0.0, 0.0, 0.0, 0.0, 0.0, 0.0, 0.0, 0.0, 0.0, 0.0, 0.0, 0.0, 0.0, 0.0, 0.0, 0.0, 0.0, 0.0, 0.0, 0.0, 0.0, 0.0, 0.0, 0.0, 0.0, 0.0, 0.0, 0.0, 0.0, 0.0, 0.0, 0.0, 0.0, 0.0, 0.0, 0.0, 0.0, 0.0, 0.0, 0.0, 0.0, 0.0, 0.0, 0.0, 0.0, 0.0, 0.0, 0.0, 0.0, 0.0, 0.0, 0.0, 0.0, 0.0, 0.0, 0.0, 0.0, 0.0, 0.0, 0.0, 0.0, 0.0, 0.0, 0.0, 0.0, 0.0, 0.0, 0.0, 0.0, 0.0, 0.0, 0.0, 0.0, 0.0, 0.0, 0.0, 0.0, 0.0, 0.0, 0.0, 0.0, 0.0, 0.0, 0.0, 0.0, 0.0, 0.0, 0.0, 0.0, 0.0, 0.0, 0.0, 0.0, 0.0, 0.0, 0.0, 0.0, 0.0, 0.0, 0.0, 0.0, 0.0, 0.0, 0.0, 0.0, 0.0, 0.0, 0.0, 0.0, 0.0, 0.0, 0.0, 0.0, 0.0, 0.0, 0.0, 0.0, 0.0, 0.0, 0.0, 0.0, 0.0, 0.0, 0.0, 0.6358, 0.4937, 0.6832, 0.4969, 0.6876, 0.5891, 0.6496, 0.5866, 0.716, 0.499, 0.7488, 0.5012, 0.7401, 0.5926, 0.7138, 0.5908, 0.0, 0.0, 0.0, 0.0, 0.0, 0.0, 0.0, 0.0, 0.0, 0.0, 0.0, 0.0, 0.0, 0.0, 0.0, 0.0, 0.0, 0.0, 0.0, 0.0, 0.0, 0.0, 0.0, 0.0, 0.0, 0.0, 0.0, 0.0, 0.0, 0.0, 0.0, 0.0, 0.6496, 0.5866, 0.6876, 0.5891, 0.7226, 0.7835, 0.7036, 0.7822, 0.7138, 0.5908, 0.7401, 0.5926, 0.7488, 0.7852, 0.7357, 0.7843, 0.05413, 0.5419, 0.0543, 0.584, 0.04097, 0.584, 0.04079, 0.5419, 0.8336, 0.005813, 0.8565, 0.009764, 0.8353, 0.1016, 0.8171, 0.105, 0.3406, 0.6914, 0.3496, 0.8395, 0.3364, 0.8395, 0.3364, 0.6914, 0.8143, 0.7786, 0.7914, 0.7835, 0.7737, 0.6849, 0.7922, 0.6876, 0.5587, 0.7828, 0.5112, 0.7864, 0.5242, 0.6934, 0.5621, 0.6906, 0.5915, 0.7804, 0.5587, 0.7828, 0.5621, 0.6906, 0.5883, 0.6886, 0.0, 0.0, 0.0, 0.0, 0.0, 0.0, 0.0, 0.0, 0.0, 0.0, 0.0, 0.0, 0.0, 0.0, 0.0, 0.0, 0.0, 0.0, 0.0, 0.0, 0.0, 0.0, 0.0, 0.0, 0.0, 0.0, 0.0, 0.0, 0.0, 0.0, 0.0, 0.0, 0.5621, 0.6906, 0.5242, 0.6934, 0.579, 0.4971, 0.598, 0.4957, 0.5883, 0.6886, 0.5621, 0.6906, 0.598, 0.4957, 0.6111, 0.4947, 0.9708, 0.2953, 0.9708, 0.3285, 0.9575, 0.3285, 0.9224, 0.2953, 0.8783, 0.7789, 0.8555, 0.7829, 0.8391, 0.6836, 0.8573, 0.687, 0.7695, 0.006279, 0.7517, 0.1048, 0.7384, 0.1044, 0.7562, 0.005813, 0.7695, 0.006279, 0.7923, 0.01117, 0.7702, 0.1022, 0.7517, 0.1048, 0.5722, 0.9043, 0.563, 0.9044, 0.563, 0.8911, 0.5722, 0.891, 0.5722, 0.891, 0.563, 0.8911, 0.563, 0.8718, 0.5722, 0.8718, 0.8171, 0.105, 0.8474, 0.2948, 0.8342, 0.2949, 0.8039, 0.1051, 0.8171, 0.105, 0.8353, 0.1016, 0.8565, 0.2931, 0.8474, 0.2948, 0.8692, 0.4938, 0.8391, 0.6836, 0.8258, 0.6835, 0.856, 0.4937, 0.7922, 0.6876, 0.7737, 0.6849, 0.8051, 0.4937, 0.8143, 0.495, 0.6966, 0.8102, 0.6874, 0.8101, 0.6874, 0.7968, 0.6966, 0.7969, 0.6874, 0.8234, 0.6966, 0.8235, 0.6966, 0.8428, 0.6874, 0.8427, 0.05413, 0.052, 0.05413, 0.2, 0.04079, 0.2, 0.04079, 0.052, 0.8573, 0.687, 0.8391, 0.6836, 0.8692, 0.4938, 0.8783, 0.4955, 0.7517, 0.1048, 0.7831, 0.2961, 0.7698, 0.2956, 0.7384, 0.1044, 0.7517, 0.1048, 0.7702, 0.1022, 0.7923, 0.2948, 0.7831, 0.2961, 0.4698, 0.5558, 0.4698, 0.5073, 0.4788, 0.5073, 0.4992, 0.5558, 0.4992, 0.5558, 0.4788, 0.5073, 0.4991, 0.5074, 0.4991, 0.5558, 0.6554, 0.4821, 0.7034, 0.4617, 0.7034, 0.4821, 0.6554, 0.4821, 0.887, 0.9907, 0.8757, 0.9595, 0.8843, 0.9563, 0.887, 0.9907, 0.0, 0.0, 0.0, 0.0, 0.0, 0.0, 0.0, 0.0, 0.0, 0.0, 0.0, 0.0, 0.0, 0.0, 0.0, 0.0, 0.3301, 0.6914, 0.3364, 0.6914, 0.3364, 0.8395, 0.3301, 0.8394, 0.5342, 0.0517, 0.5342, 0.0453, 0.6811, 0.0453, 0.681, 0.0517, 0.005766, 0.3938, 0.04079, 0.3938, 0.04079, 0.5419, 0.005766, 0.5418, 0.2909, 0.6914, 0.3301, 0.6914, 0.3301, 0.8394, 0.2909, 0.8394, 0.681, 0.0517, 0.6811, 0.0453, 0.7228, 0.04547, 0.7228, 0.05188, 0.3301, 0.8394, 0.3364, 0.8395, 0.3366, 0.8816, 0.3302, 0.8815, 0.005766, 0.5418, 0.04079, 0.5419, 0.04097, 0.584, 0.04103, 0.5839, 0.2909, 0.8394, 0.3301, 0.8394, 0.3302, 0.8815, 0.3259, 0.8815, 0.2518, 0.8297, 0.2518, 0.7815, 0.2664, 0.7987, 0.2664, 0.8372, 0.2518, 0.8629, 0.2518, 0.8297, 0.2664, 0.8372, 0.2664, 0.8638, 0.4844, 0.7128, 0.4844, 0.761, 0.4698, 0.7683, 0.4698, 0.7298, 0.4844, 0.7942, 0.4844, 0.8274, 0.4698, 0.8215, 0.4698, 0.7949, 0.5112, 0.8366, 0.5112, 0.798, 0.5496, 0.8718, 0.5496, 0.8911, 0.5112, 0.8631, 0.5112, 0.8366, 0.5496, 0.8911, 0.5496, 0.9044, 0.6358, 0.9192, 0.6358, 0.8807, 0.6741, 0.8234, 0.6741, 0.8427, 0.6358, 0.8541, 0.6358, 0.8275, 0.6741, 0.7968, 0.6741, 0.8101, 0.4977, 0.7128, 0.4977, 0.761, 0.4844, 0.761, 0.4844, 0.7128, 0.8051, 0.4937, 0.7737, 0.6849, 0.7603, 0.6854, 0.7917, 0.4942, 0.4977, 0.7942, 0.4977, 0.8274, 0.4844, 0.8274, 0.4844, 0.7942, 0.2385, 0.8297, 0.2385, 0.7815, 0.2518, 0.7815, 0.2518, 0.8297, 0.05413, 0.3938, 0.05413, 0.5419, 0.04079, 0.5419, 0.04079, 0.3938, 0.0543, 0.009906, 0.05413, 0.052, 0.04079, 0.052, 0.04097, 0.009906, 0.2385, 0.8629, 0.2385, 0.8297, 0.2518, 0.8297, 0.2518, 0.8629, 0.3496, 0.8395, 0.3498, 0.8816, 0.3366, 0.8816, 0.3364, 0.8395, 0.8336, 0.005813, 0.8171, 0.105, 0.8039, 0.1051, 0.8204, 0.005896, 0.9708, 0.3734, 0.9708, 0.4067, 0.9575, 0.4067, 0.9224, 0.3734, 0.681, 0.06502, 0.5342, 0.05589, 0.5342, 0.0517, 0.681, 0.0517, 0.7215, 0.7968, 0.7215, 0.845, 0.7082, 0.845, 0.7082, 0.7968, 0.6874, 0.8234, 0.6874, 0.8427, 0.6741, 0.8427, 0.6741, 0.8234, 0.9617, 0.2139, 0.9708, 0.2621, 0.9575, 0.2621, 0.9575, 0.2139, 0.6874, 0.8101, 0.6874, 0.8234, 0.6741, 0.8234, 0.6741, 0.8101, 0.7215, 0.8782, 0.7215, 0.9115, 0.7082, 0.9115, 0.7082, 0.8782, 0.7215, 0.845, 0.7215, 0.8782, 0.7082, 0.8782, 0.7082, 0.845, 0.6874, 0.7968, 0.6874, 0.8101, 0.6741, 0.8101, 0.6741, 0.7968, 0.9708, 0.3402, 0.9708, 0.3734, 0.9224, 0.3734, 0.9575, 0.3402, 0.2385, 0.8962, 0.2385, 0.8629, 0.2518, 0.8629, 0.2518, 0.8962, 0.4977, 0.761, 0.4977, 0.7942, 0.4844, 0.7942, 0.4844, 0.761, 0.6358, 0.8807, 0.6358, 0.8541, 0.6741, 0.8101, 0.6741, 0.8234, 0.5112, 0.8897, 0.5112, 0.8631, 0.5496, 0.9044, 0.5496, 0.9177, 0.4844, 0.761, 0.4844, 0.7942, 0.4698, 0.7949, 0.4698, 0.7683, 0.2518, 0.8962, 0.2518, 0.8629, 0.2664, 0.8638, 0.2664, 0.8904, 0.04079, 0.052, 0.005766, 0.05196, 0.04103, 0.009872, 0.04097, 0.009906, 0.6811, 0.0453, 0.6811, 0.005813, 0.7228, 0.04105, 0.7228, 0.04547, 0.04079, 0.2, 0.005766, 0.2, 0.005766, 0.05196, 0.04079, 0.052, 0.5342, 0.0453, 0.5342, 0.005813, 0.6811, 0.005813, 0.6811, 0.0453, 0.9063, 0.9353, 0.9177, 0.9041, 0.9177, 0.9041, 0.9149, 0.9385, 0.0, 0.0, 0.0, 0.0, 0.0, 0.0, 0.0, 0.0, 0.1179, 0.7815, 0.1179, 0.83, 0.1135, 0.83, 0.1135, 0.7815, 0.6966, 0.8235, 0.6874, 0.8234, 0.6874, 0.8101, 0.6966, 0.8102, 0.5722, 0.9176, 0.563, 0.9177, 0.563, 0.9044, 0.5722, 0.9043, 0.9708, 0.2621, 0.9708, 0.2953, 0.9224, 0.2953, 0.9575, 0.2621, 0.6145, 0.6866, 0.5883, 0.6886, 0.6111, 0.4947, 0.6242, 0.4937, 0.0, 0.0, 0.0, 0.0, 0.0, 0.0, 0.0, 0.0, 0.6242, 0.7779, 0.5915, 0.7804, 0.5883, 0.6886, 0.6145, 0.6866, 0.6876, 0.5891, 0.7138, 0.5908, 0.7357, 0.7843, 0.7226, 0.7835, 0.0, 0.0, 0.0, 0.0, 0.0, 0.0, 0.0, 0.0, 0.6832, 0.4969, 0.716, 0.499, 0.7138, 0.5908, 0.6876, 0.5891, 0.0, 0.0, 0.0, 0.0, 0.0, 0.0, 0.0, 0.0, 0.0, 0.0, 0.0, 0.0, 0.0, 0.0, 0.0, 0.0, 0.0, 0.0, 0.0, 0.0, 0.0, 0.0, 0.0, 0.0, 0.0, 0.0, 0.0, 0.0, 0.0, 0.0, 0.0, 0.0, 0.0, 0.0, 0.0, 0.0, 0.0, 0.0, 0.0, 0.0, 0.0, 0.0, 0.0, 0.0, 0.0, 0.0, 0.0, 0.0, 0.0, 0.0, 0.0, 0.0, 0.0, 0.0, 0.0, 0.0, 0.0, 0.0, 0.0, 0.0, 0.0, 0.0, 0.0, 0.0, 0.0, 0.0, 0.0, 0.0, 0.0, 0.0, 0.0, 0.0, 0.0, 0.0, 0.0, 0.0, 0.0, 0.0, 0.0, 0.0, 0.0, 0.0, 0.0, 0.0, 0.0, 0.0, 0.0, 0.0, 0.0, 0.0, 0.0, 0.0, 0.0, 0.0, 0.0, 0.0, 0.0, 0.0, 0.0, 0.0, 0.0, 0.0, 0.0, 0.0, 0.0, 0.0, 0.0, 0.0, 0.0, 0.0, 0.0, 0.0, 0.1194, 0.5997, 0.1194, 0.7699, 0.08648, 0.7699, 0.08648, 0.5997, 0.1787, 0.7699, 0.1787, 0.5997, 0.2117, 0.5997, 0.2117, 0.7699, 0.0, 0.0, 0.0, 0.0, 0.0, 0.0, 0.0, 0.0, 0.4318, 0.3476, 0.4647, 0.3476, 0.4647, 0.4957, 0.4318, 0.4957, 0.4975, 0.1539, 0.4647, 0.1539, 0.4647, 0.005814, 0.4975, 0.005814, 0.227, 0.832, 0.227, 0.8653, 0.131, 0.8629, 0.131, 0.8297, 0.733, 0.9115, 0.733, 0.8782, 0.7464, 0.8782, 0.7464, 0.9115, 0.563, 0.8911, 0.563, 0.9044, 0.5496, 0.9044, 0.5496, 0.8911, 0.3842, 0.1539, 0.4318, 0.1539, 0.4669, 0.2023, 0.4431, 0.2023, 0.4318, 0.3476, 0.3842, 0.3476, 0.4431, 0.2992, 0.4669, 0.2992, 0.9266, 0.844, 0.9266, 0.8924, 0.8679, 0.8682, 0.8679, 0.844, 0.0, 0.0, 0.0, 0.0, 0.0, 0.0, 0.0, 0.0, 0.0, 0.0, 0.0, 0.0, 0.0, 0.0, 0.0, 0.0, 0.3595, 0.9942, 0.3595, 0.9457, 0.3658, 0.9457, 0.3658, 0.9942, 0.4698, 0.6527, 0.4698, 0.6042, 0.4992, 0.6042, 0.4992, 0.6527, 0.05413, 0.2485, 0.0775, 0.2485, 0.0775, 0.2969, 0.05413, 0.2969, 0.6145, 0.2687, 0.6145, 0.2938, 0.6074, 0.2938, 0.6074, 0.2687, 0.3407, 0.2109, 0.3407, 0.2508, 0.2909, 0.2507, 0.2909, 0.2435, 0.6145, 0.2938, 0.6145, 0.2973, 0.6074, 0.2973, 0.6074, 0.2938, 0.3555, 0.208, 0.3555, 0.2508, 0.3407, 0.2508, 0.3407, 0.2109, 0.6469, 0.439, 0.6073, 0.439, 0.6074, 0.2973, 0.6145, 0.2973, 0.4975, 0.3476, 0.4647, 0.3476, 0.4833, 0.2992, 0.4997, 0.2992, 0.6498, 0.4671, 0.6073, 0.4671, 0.6073, 0.439, 0.6469, 0.439, 0.0775, 0.2485, 0.2463, 0.2485, 0.2463, 0.2969, 0.0775, 0.2969, 0.4318, 0.1539, 0.4647, 0.1539, 0.4833, 0.2023, 0.4669, 0.2023, 0.2463, 0.2969, 0.2463, 0.2485, 0.2794, 0.2727, 0.2794, 0.2969, 0.3555, 0.1652, 0.3555, 0.208, 0.3407, 0.2109, 0.3407, 0.1711, 0.3407, 0.1711, 0.3407, 0.2109, 0.2909, 0.2435, 0.2909, 0.2363, 0.5112, 0.4617, 0.5593, 0.4821, 0.5593, 0.4821, 0.5112, 0.4821, 0.3842, 0.2992, 0.3842, 0.2508, 0.4431, 0.2508, 0.4431, 0.275, 0.6167, 0.8556, 0.5837, 0.8556, 0.5851, 0.798, 0.6016, 0.798, 0.0, 0.0, 0.0, 0.0, 0.0, 0.0, 0.0, 0.0, 0.3595, 0.9457, 0.3595, 0.8973, 0.3658, 0.8973, 0.3658, 0.9457, 0.4698, 0.6042, 0.4698, 0.5558, 0.4992, 0.5558, 0.4992, 0.6042, 0.05413, 0.2969, 0.0775, 0.2969, 0.0775, 0.3454, 0.05413, 0.3454, 0.6074, 0.2687, 0.6074, 0.2938, 0.6002, 0.2938, 0.6002, 0.2687, 0.6074, 0.2938, 0.6074, 0.2973, 0.6002, 0.2973, 0.6002, 0.2938, 0.6073, 0.439, 0.5678, 0.439, 0.6002, 0.2973, 0.6074, 0.2973, 0.6073, 0.4671, 0.5649, 0.4671, 0.5678, 0.439, 0.6073, 0.439, 0.0775, 0.2969, 0.2463, 0.2969, 0.2463, 0.3454, 0.0775, 0.3454, 0.2463, 0.3454, 0.2463, 0.2969, 0.2794, 0.2969, 0.2794, 0.3212, 0.3842, 0.2508, 0.3842, 0.2023, 0.4431, 0.2265, 0.4431, 0.2508, 0.0775, 0.2, 0.2463, 0.2, 0.2463, 0.2485, 0.0775, 0.2485, 0.6922, 0.4467, 0.6498, 0.4671, 0.6469, 0.439, 0.6864, 0.439, 0.6864, 0.439, 0.6469, 0.439, 0.6145, 0.2973, 0.6217, 0.2973, 0.6217, 0.2938, 0.6217, 0.2973, 0.6145, 0.2973, 0.6145, 0.2938, 0.6217, 0.2687, 0.6217, 0.2938, 0.6145, 0.2938, 0.6145, 0.2687, 0.05413, 0.2, 0.0775, 0.2, 0.0775, 0.2485, 0.05413, 0.2485, 0.4698, 0.7011, 0.4698, 0.6527, 0.4992, 0.6527, 0.4788, 0.7011, 0.4788, 0.7011, 0.4992, 0.6527, 0.4991, 0.6527, 0.4991, 0.7012, 0.0, 0.0, 0.0, 0.0, 0.0, 0.0, 0.0, 0.0, 0.7193, 0.2687, 0.7193, 0.3172, 0.715, 0.3172, 0.715, 0.2687, 0.2463, 0.2485, 0.2463, 0.2, 0.2794, 0.2485, 0.2794, 0.2727, 0.0, 0.0, 0.0, 0.0, 0.0, 0.0, 0.0, 0.0, 0.3407, 0.2508, 0.3407, 0.2906, 0.2909, 0.258, 0.2909, 0.2507, 0.3555, 0.2508, 0.3555, 0.2935, 0.3407, 0.2906, 0.3407, 0.2508, 0.3842, 0.3476, 0.3842, 0.2992, 0.4431, 0.275, 0.4431, 0.2992, 0.0, 0.0, 0.0, 0.0, 0.0, 0.0, 0.0, 0.0, 0.0, 0.0, 0.0, 0.0, 0.0, 0.0, 0.0, 0.0, 0.6167, 0.9248, 0.5837, 0.9248, 0.5988, 0.8672, 0.6152, 0.8672, 0.348, 0.9457, 0.348, 0.9942, 0.2909, 0.9699, 0.2909, 0.9457, 0.9266, 0.7956, 0.9266, 0.844, 0.8679, 0.844, 0.8679, 0.8198, 0.348, 0.8973, 0.348, 0.9457, 0.2909, 0.9457, 0.2909, 0.9215, 0.4084, 0.9632, 0.3843, 0.9632, 0.3964, 0.9006, 0.4084, 0.9006, 0.9054, 0.7748, 0.8898, 0.7694, 0.8976, 0.7083, 0.9054, 0.711, 0.0, 0.0, 0.0, 0.0, 0.0, 0.0, 0.0, 0.0, 0.0, 0.0, 0.0, 0.0, 0.0, 0.0, 0.0, 0.0, 0.0, 0.0, 0.0, 0.0, 0.0, 0.0, 0.0, 0.0, 0.0, 0.0, 0.0, 0.0, 0.0, 0.0, 0.0, 0.0, 0.3964, 0.8995, 0.4084, 0.8995, 0.4084, 0.9006, 0.3964, 0.9006, 0.4084, 0.8995, 0.4204, 0.8995, 0.4204, 0.9006, 0.4084, 0.9006, 0.917, 0.7137, 0.9326, 0.7083, 0.9326, 0.7721, 0.9248, 0.7748, 0.4679, 0.8995, 0.492, 0.8995, 0.48, 0.9599, 0.4679, 0.9599, 0.4324, 0.9632, 0.4084, 0.9632, 0.4084, 0.9006, 0.4204, 0.9006, 0.4439, 0.8995, 0.4679, 0.8995, 0.4679, 0.9599, 0.4559, 0.9599, 0.3842, 0.2508, 0.3842, 0.2992, 0.3555, 0.2935, 0.3555, 0.2508, 0.7034, 0.4617, 0.6554, 0.4821, 0.6498, 0.4671, 0.6922, 0.4467, 0.6073, 0.4821, 0.5593, 0.4821, 0.5649, 0.4671, 0.6073, 0.4671, 0.3842, 0.1539, 0.3842, 0.2023, 0.3555, 0.208, 0.3555, 0.1652, 0.6554, 0.4821, 0.6073, 0.4821, 0.6073, 0.4671, 0.6498, 0.4671, 0.3842, 0.2023, 0.3842, 0.2508, 0.3555, 0.2508, 0.3555, 0.208, 0.8898, 0.6967, 0.8898, 0.6639, 0.9181, 0.6553, 0.9181, 0.6854, 0.868, 0.4169, 0.868, 0.2467, 0.8963, 0.2553, 0.8963, 0.4055, 0.3842, 0.2992, 0.3842, 0.3476, 0.3555, 0.3363, 0.3555, 0.2935, 0.868, 0.2467, 0.868, 0.2139, 0.8963, 0.2253, 0.8963, 0.2553, 0.8898, 0.6639, 0.8898, 0.4937, 0.9181, 0.5051, 0.9181, 0.6553, 0.5593, 0.4821, 0.5112, 0.4617, 0.5225, 0.4467, 0.5649, 0.4671, 0.2909, 0.6798, 0.2909, 0.5317, 0.3172, 0.5073, 0.3172, 0.569, 0.0, 0.0, 0.0, 0.0, 0.0, 0.0, 0.0, 0.0, 0.0, 0.0, 0.0, 0.0, 0.0, 0.0, 0.0, 0.0, 0.0, 0.0, 0.0, 0.0, 0.0, 0.0, 0.0, 0.0, 0.3172, 0.5073, 0.4358, 0.5073, 0.4358, 0.569, 0.3172, 0.569, 0.4582, 0.6798, 0.2909, 0.6798, 0.3172, 0.569, 0.4358, 0.569, 0.8227, 0.4821, 0.8227, 0.3119, 0.8469, 0.3366, 0.8469, 0.4573, 0.4582, 0.5317, 0.4582, 0.6798, 0.4358, 0.569, 0.4358, 0.5073, 0.5112, 0.2345, 0.5112, 0.1149, 0.5724, 0.1149, 0.5724, 0.2345, 0.681, 0.08838, 0.6811, 0.2571, 0.5724, 0.2345, 0.5724, 0.1149, 0.2792, 0.5997, 0.2792, 0.7699, 0.2562, 0.7451, 0.2562, 0.6244, 0.6811, 0.2571, 0.5342, 0.2571, 0.5112, 0.2345, 0.5724, 0.2345, 0.9442, 0.4937, 0.9851, 0.5145, 0.9851, 0.6218, 0.9442, 0.601, 0.005766, 0.8171, 0.005766, 0.7839, 0.102, 0.7815, 0.102, 0.8148, 0.8563, 0.7956, 0.8563, 0.8288, 0.7603, 0.8311, 0.7603, 0.7979, 0.0, 0.0, 0.0, 0.0, 0.0, 0.0, 0.0, 0.0, 0.0, 0.0, 0.0, 0.0, 0.0, 0.0, 0.0, 0.0, 0.0, 0.0, 0.0, 0.0, 0.0, 0.0, 0.0, 0.0, 0.0, 0.0, 0.0, 0.0, 0.0, 0.0, 0.0, 0.0, 0.0, 0.0, 0.0, 0.0, 0.0, 0.0, 0.0, 0.0, 0.9942, 0.00583, 0.9942, 0.05382, 0.9484, 0.0538, 0.9484, 0.005813, 0.9942, 0.08694, 0.9942, 0.1201, 0.9484, 0.1201, 0.9484, 0.08693, 0.9942, 0.05382, 0.9942, 0.08694, 0.9484, 0.08693, 0.9484, 0.0538, 0.8563, 0.8288, 0.8563, 0.862, 0.7603, 0.8644, 0.7603, 0.8311, 0.8563, 0.862, 0.8563, 0.9102, 0.7603, 0.9125, 0.7603, 0.8644, 0.005766, 0.8503, 0.005766, 0.8171, 0.102, 0.8148, 0.102, 0.848, 0.005766, 0.8985, 0.005766, 0.8503, 0.102, 0.848, 0.102, 0.8962, 0.9381, 0.8162, 0.9791, 0.7956, 0.9791, 0.9037, 0.9381, 0.9243, 0.9442, 0.6815, 0.9442, 0.6335, 0.99, 0.6335, 0.99, 0.6814, 0.9442, 0.7146, 0.9442, 0.6815, 0.99, 0.6814, 0.99, 0.7146, 0.9442, 0.7477, 0.9442, 0.7146, 0.99, 0.7146, 0.99, 0.7477, 0.07732, 0.5881, 0.0775, 0.5419, 0.1736, 0.4938, 0.1734, 0.54, 0.227, 0.8653, 0.227, 0.8985, 0.131, 0.8962, 0.131, 0.8629, 0.227, 0.7839, 0.227, 0.832, 0.131, 0.8297, 0.131, 0.7815, 0.715, 0.4798, 0.715, 0.4465, 0.8112, 0.4488, 0.8112, 0.4821, 0.715, 0.4133, 0.715, 0.3651, 0.8112, 0.3675, 0.8112, 0.4156, 0.02356, 0.2485, 0.01187, 0.2485, 0.01187, 0.1745, 0.02356, 0.1745, 0.01187, 0.3454, 0.02356, 0.3454, 0.02356, 0.4194, 0.01187, 0.4194, 0.4075, 0.8394, 0.4075, 0.6914, 0.4532, 0.8139, 0.4532, 0.8879, 0.8912, 0.2023, 0.8912, 0.05425, 0.9369, 0.005813, 0.9369, 0.07984, 0.0775, 0.5419, 0.05413, 0.5419, 0.01187, 0.4194, 0.02356, 0.4194, 0.05413, 0.052, 0.0775, 0.052, 0.02356, 0.1745, 0.01187, 0.1745, 0.8912, 0.05425, 0.868, 0.05425, 0.9253, 0.005814, 0.9369, 0.005813, 0.3843, 0.8394, 0.4075, 0.8394, 0.4532, 0.8879, 0.4416, 0.8879, 0.4833, 0.2265, 0.4669, 0.2265, 0.4669, 0.2023, 0.4833, 0.2023, 0.4669, 0.275, 0.4669, 0.2992, 0.4431, 0.2992, 0.4431, 0.275, 0.4997, 0.2265, 0.4833, 0.2265, 0.4833, 0.2023, 0.4997, 0.2023, 0.4997, 0.275, 0.4833, 0.275, 0.4833, 0.2508, 0.4997, 0.2508, 0.4669, 0.2265, 0.4669, 0.2508, 0.4431, 0.2508, 0.4431, 0.2265, 0.4833, 0.275, 0.4669, 0.275, 0.4669, 0.2508, 0.4833, 0.2508, 0.4669, 0.2023, 0.4669, 0.2265, 0.4431, 0.2265, 0.4431, 0.2023, 0.4997, 0.2508, 0.4833, 0.2508, 0.4833, 0.2265, 0.4997, 0.2265, 0.4833, 0.2508, 0.4669, 0.2508, 0.4669, 0.2265, 0.4833, 0.2265, 0.4833, 0.2992, 0.4669, 0.2992, 0.4669, 0.275, 0.4833, 0.275, 0.4997, 0.2992, 0.4833, 0.2992, 0.4833, 0.275, 0.4997, 0.275, 0.4669, 0.2508, 0.4669, 0.275, 0.4431, 0.275, 0.4431, 0.2508, 0.2463, 0.3938, 0.2463, 0.3454, 0.2794, 0.3212, 0.2794, 0.3454, 0.4647, 0.3476, 0.4318, 0.3476, 0.4669, 0.2992, 0.4833, 0.2992])
me_cube.materials.append(mat_spacecraftmaterial)
me_cube.use_remesh_preserve_volume = False
me_cube.use_remesh_preserve_attributes = False
me_cube.use_mirror_vertex_groups = False
me_cube.update()
me_cylinder_002 = bpy.data.meshes.new('Cylinder.002')
me_cylinder_002.from_pydata([(0.0, 1.0, -1.0), (0.0, 1.0, 1.0), (0.1951, 0.9808, -1.0), (0.1951, 0.9808, 1.0), (0.3827, 0.9239, -1.0), (0.3827, 0.9239, 1.0), (0.5556, 0.8315, -1.0), (0.5556, 0.8315, 1.0), (0.7071, 0.7071, -1.0), (0.7071, 0.7071, 1.0), (0.8315, 0.5556, -1.0), (0.8315, 0.5556, 1.0), (0.9239, 0.3827, -1.0), (0.9239, 0.3827, 1.0), (0.9808, 0.1951, -1.0), (0.9808, 0.1951, 1.0), (1.0, -4.371e-08, -1.0), (1.0, -4.371e-08, 1.0), (0.9808, -0.1951, -1.0), (0.9808, -0.1951, 1.0), (0.9239, -0.3827, -1.0), (0.9239, -0.3827, 1.0), (0.8315, -0.5556, -1.0), (0.8315, -0.5556, 1.0), (0.7071, -0.7071, -1.0), (0.7071, -0.7071, 1.0), (0.5556, -0.8315, -1.0), (0.5556, -0.8315, 1.0), (0.3827, -0.9239, -1.0), (0.3827, -0.9239, 1.0), (0.1951, -0.9808, -1.0), (0.1951, -0.9808, 1.0), (-8.742e-08, -1.0, -1.0), (-8.742e-08, -1.0, 1.0), (-0.1951, -0.9808, -1.0), (-0.1951, -0.9808, 1.0), (-0.3827, -0.9239, -1.0), (-0.3827, -0.9239, 1.0), (-0.5556, -0.8315, -1.0), (-0.5556, -0.8315, 1.0), (-0.7071, -0.7071, -1.0), (-0.7071, -0.7071, 1.0), (-0.8315, -0.5556, -1.0), (-0.8315, -0.5556, 1.0), (-0.9239, -0.3827, -1.0), (-0.9239, -0.3827, 1.0), (-0.9808, -0.1951, -1.0), (-0.9808, -0.1951, 1.0), (-1.0, 1.192e-08, -1.0), (-1.0, 1.192e-08, 1.0), (-0.9808, 0.1951, -1.0), (-0.9808, 0.1951, 1.0), (-0.9239, 0.3827, -1.0), (-0.9239, 0.3827, 1.0), (-0.8315, 0.5556, -1.0), (-0.8315, 0.5556, 1.0), (-0.7071, 0.7071, -1.0), (-0.7071, 0.7071, 1.0), (-0.5556, 0.8315, -1.0), (-0.5556, 0.8315, 1.0), (-0.3827, 0.9239, -1.0), (-0.3827, 0.9239, 1.0), (-0.1951, 0.9808, -1.0), (-0.1951, 0.9808, 1.0)], [], [(0, 1, 3, 2), (2, 3, 5, 4), (4, 5, 7, 6), (6, 7, 9, 8), (8, 9, 11, 10), (10, 11, 13, 12), (12, 13, 15, 14), (14, 15, 17, 16), (16, 17, 19, 18), (18, 19, 21, 20), (20, 21, 23, 22), (22, 23, 25, 24), (24, 25, 27, 26), (26, 27, 29, 28), (28, 29, 31, 30), (30, 31, 33, 32), (32, 33, 35, 34), (34, 35, 37, 36), (36, 37, 39, 38), (38, 39, 41, 40), (40, 41, 43, 42), (42, 43, 45, 44), (44, 45, 47, 46), (46, 47, 49, 48), (48, 49, 51, 50), (50, 51, 53, 52), (52, 53, 55, 54), (54, 55, 57, 56), (56, 57, 59, 58), (58, 59, 61, 60), (3, 1, 63, 61, 59, 57, 55, 53, 51, 49, 47, 45, 43, 41, 39, 37, 35, 33, 31, 29, 27, 25, 23, 21, 19, 17, 15, 13, 11, 9, 7, 5), (60, 61, 63, 62), (62, 63, 1, 0), (0, 2, 4, 6, 8, 10, 12, 14, 16, 18, 20, 22, 24, 26, 28, 30, 32, 34, 36, 38, 40, 42, 44, 46, 48, 50, 52, 54, 56, 58, 60, 62)])
_uv = me_cylinder_002.uv_layers.new(name='UVMap')
_uv.uv.foreach_set('vector', [1.0, 0.5, 1.0, 1.0, 0.9688, 1.0, 0.9688, 0.5, 0.9688, 0.5, 0.9688, 1.0, 0.9375, 1.0, 0.9375, 0.5, 0.9375, 0.5, 0.9375, 1.0, 0.9062, 1.0, 0.9062, 0.5, 0.9062, 0.5, 0.9062, 1.0, 0.875, 1.0, 0.875, 0.5, 0.875, 0.5, 0.875, 1.0, 0.8438, 1.0, 0.8438, 0.5, 0.8438, 0.5, 0.8438, 1.0, 0.8125, 1.0, 0.8125, 0.5, 0.8125, 0.5, 0.8125, 1.0, 0.7812, 1.0, 0.7812, 0.5, 0.7812, 0.5, 0.7812, 1.0, 0.75, 1.0, 0.75, 0.5, 0.75, 0.5, 0.75, 1.0, 0.7188, 1.0, 0.7188, 0.5, 0.7188, 0.5, 0.7188, 1.0, 0.6875, 1.0, 0.6875, 0.5, 0.6875, 0.5, 0.6875, 1.0, 0.6562, 1.0, 0.6562, 0.5, 0.6562, 0.5, 0.6562, 1.0, 0.625, 1.0, 0.625, 0.5, 0.625, 0.5, 0.625, 1.0, 0.5938, 1.0, 0.5938, 0.5, 0.5938, 0.5, 0.5938, 1.0, 0.5625, 1.0, 0.5625, 0.5, 0.5625, 0.5, 0.5625, 1.0, 0.5312, 1.0, 0.5312, 0.5, 0.5312, 0.5, 0.5312, 1.0, 0.5, 1.0, 0.5, 0.5, 0.5, 0.5, 0.5, 1.0, 0.4688, 1.0, 0.4688, 0.5, 0.4688, 0.5, 0.4688, 1.0, 0.4375, 1.0, 0.4375, 0.5, 0.4375, 0.5, 0.4375, 1.0, 0.4062, 1.0, 0.4062, 0.5, 0.4062, 0.5, 0.4062, 1.0, 0.375, 1.0, 0.375, 0.5, 0.375, 0.5, 0.375, 1.0, 0.3438, 1.0, 0.3438, 0.5, 0.3438, 0.5, 0.3438, 1.0, 0.3125, 1.0, 0.3125, 0.5, 0.3125, 0.5, 0.3125, 1.0, 0.2812, 1.0, 0.2812, 0.5, 0.2812, 0.5, 0.2812, 1.0, 0.25, 1.0, 0.25, 0.5, 0.25, 0.5, 0.25, 1.0, 0.2188, 1.0, 0.2188, 0.5, 0.2188, 0.5, 0.2188, 1.0, 0.1875, 1.0, 0.1875, 0.5, 0.1875, 0.5, 0.1875, 1.0, 0.1562, 1.0, 0.1562, 0.5, 0.1562, 0.5, 0.1562, 1.0, 0.125, 1.0, 0.125, 0.5, 0.125, 0.5, 0.125, 1.0, 0.09375, 1.0, 0.09375, 0.5, 0.09375, 0.5, 0.09375, 1.0, 0.0625, 1.0, 0.0625, 0.5, 0.2968, 0.4854, 0.25, 0.49, 0.2032, 0.4854, 0.1582, 0.4717, 0.1167, 0.4496, 0.08029, 0.4197, 0.05045, 0.3833, 0.02827, 0.3418, 0.01461, 0.2968, 0.01, 0.25, 0.01461, 0.2032, 0.02827, 0.1582, 0.05045, 0.1167, 0.08029, 0.08029, 0.1167, 0.05045, 0.1582, 0.02827, 0.2032, 0.01461, 0.25, 0.01, 0.2968, 0.01461, 0.3418, 0.02827, 0.3833, 0.05045, 0.4197, 0.08029, 0.4496, 0.1167, 0.4717, 0.1582, 0.4854, 0.2032, 0.49, 0.25, 0.4854, 0.2968, 0.4717, 0.3418, 0.4496, 0.3833, 0.4197, 0.4197, 0.3833, 0.4496, 0.3418, 0.4717, 0.0625, 0.5, 0.0625, 1.0, 0.03125, 1.0, 0.03125, 0.5, 0.03125, 0.5, 0.03125, 1.0, 0.0, 1.0, 0.0, 0.5, 0.75, 0.49, 0.7968, 0.4854, 0.8418, 0.4717, 0.8833, 0.4496, 0.9197, 0.4197, 0.9496, 0.3833, 0.9717, 0.3418, 0.9854, 0.2968, 0.99, 0.25, 0.9854, 0.2032, 0.9717, 0.1582, 0.9496, 0.1167, 0.9197, 0.08029, 0.8833, 0.05045, 0.8418, 0.02827, 0.7968, 0.01461, 0.75, 0.01, 0.7032, 0.01461, 0.6582, 0.02827, 0.6167, 0.05045, 0.5803, 0.08029, 0.5504, 0.1167, 0.5283, 0.1582, 0.5146, 0.2032, 0.51, 0.25, 0.5146, 0.2968, 0.5283, 0.3418, 0.5504, 0.3833, 0.5803, 0.4197, 0.6167, 0.4496, 0.6582, 0.4717, 0.7032, 0.4854])
me_cylinder_002.use_remesh_fix_poles = True
me_cylinder_002.use_remesh_preserve_attributes = False
me_cylinder_002.update()
me_cylinder = bpy.data.meshes.new('Cylinder')
me_cylinder.from_pydata([(1.676, 1.25, -0.0885), (1.676, 0.9455, 0.957), (1.837, 1.234, -0.0885), (1.778, 0.9355, 0.957), (1.992, 1.187, -0.0885), (1.876, 0.9057, 0.957), (2.135, 1.111, -0.0885), (1.966, 0.8574, 0.957), (2.261, 1.008, -0.0885), (2.045, 0.7924, 0.957), (2.364, 0.8823, -0.0885), (2.11, 0.7132, 0.957), (2.44, 0.7393, -0.0885), (2.159, 0.6228, 0.957), (2.487, 0.5841, -0.0885), (2.188, 0.5247, 0.957), (2.503, 0.4228, -0.0885), (2.198, 0.4228, 0.957), (2.487, 0.2614, -0.0885), (2.188, 0.3208, 0.957), (2.44, 0.1062, -0.0885), (2.159, 0.2227, 0.957), (2.364, -0.03682, -0.0885), (2.11, 0.1323, 0.957), (2.261, -0.1622, -0.0885), (2.045, 0.05312, 0.957), (2.135, -0.2651, -0.0885), (1.966, -0.01189, 0.957), (1.992, -0.3415, -0.0885), (1.876, -0.0602, 0.957), (1.837, -0.3886, -0.0885), (1.778, -0.08995, 0.957), (1.676, -0.4045, -0.0885), (1.676, -0.09999, 0.957), (1.514, -0.3886, -0.0885), (1.574, -0.08995, 0.957), (1.359, -0.3415, -0.0885), (1.476, -0.0602, 0.957), (1.216, -0.2651, -0.0885), (1.385, -0.01189, 0.957), (1.091, -0.1622, -0.0885), (1.306, 0.05312, 0.957), (0.9879, -0.03682, -0.0885), (1.241, 0.1323, 0.957), (0.9114, 0.1062, -0.0885), (1.193, 0.2227, 0.957), (0.8644, 0.2614, -0.0885), (1.163, 0.3208, 0.957), (0.8485, 0.4228, -0.0885), (1.153, 0.4228, 0.957), (0.8644, 0.5841, -0.0885), (1.163, 0.5247, 0.957), (0.9114, 0.7393, -0.0885), (1.193, 0.6228, 0.957), (0.9879, 0.8823, -0.0885), (1.241, 0.7132, 0.957), (1.091, 1.008, -0.0885), (1.306, 0.7924, 0.957), (1.216, 1.111, -0.0885), (1.385, 0.8574, 0.957), (1.359, 1.187, -0.0885), (1.476, 0.9057, 0.957), (1.514, 1.234, -0.0885), (1.574, 0.9355, 0.957)], [], [(0, 1, 3, 2), (2, 3, 5, 4), (4, 5, 7, 6), (6, 7, 9, 8), (8, 9, 11, 10), (10, 11, 13, 12), (12, 13, 15, 14), (14, 15, 17, 16), (16, 17, 19, 18), (18, 19, 21, 20), (20, 21, 23, 22), (22, 23, 25, 24), (24, 25, 27, 26), (26, 27, 29, 28), (28, 29, 31, 30), (30, 31, 33, 32), (32, 33, 35, 34), (34, 35, 37, 36), (36, 37, 39, 38), (38, 39, 41, 40), (40, 41, 43, 42), (42, 43, 45, 44), (44, 45, 47, 46), (46, 47, 49, 48), (48, 49, 51, 50), (50, 51, 53, 52), (52, 53, 55, 54), (54, 55, 57, 56), (56, 57, 59, 58), (58, 59, 61, 60), (3, 1, 63, 61, 59, 57, 55, 53, 51, 49, 47, 45, 43, 41, 39, 37, 35, 33, 31, 29, 27, 25, 23, 21, 19, 17, 15, 13, 11, 9, 7, 5), (62, 63, 1, 0), (60, 61, 63, 62), (0, 2, 4, 6, 8, 10, 12, 14, 16, 18, 20, 22, 24, 26, 28, 30, 32, 34, 36, 38, 40, 42, 44, 46, 48, 50, 52, 54, 56, 58, 60, 62)])
_uv = me_cylinder.uv_layers.new(name='UVMap')
_uv.uv.foreach_set('vector', [0.01758, 0.7262, 0.1951, 0.735, 0.1951, 0.765, 0.01758, 0.7738, 0.01758, 0.7738, 0.1951, 0.765, 0.2069, 0.7945, 0.03612, 0.8204, 0.03612, 0.8204, 0.2069, 0.7945, 0.2298, 0.8222, 0.07248, 0.8643, 0.07248, 0.8643, 0.2298, 0.8222, 0.2632, 0.8472, 0.1253, 0.9038, 0.1253, 0.9038, 0.2632, 0.8472, 0.3057, 0.8684, 0.1925, 0.9374, 0.1925, 0.9374, 0.3057, 0.8684, 0.3556, 0.8851, 0.2715, 0.9638, 0.2715, 0.9638, 0.3556, 0.8851, 0.4111, 0.8966, 0.3593, 0.9819, 0.3593, 0.9819, 0.4111, 0.8966, 0.47, 0.9024, 0.4525, 0.9912, 0.4525, 0.9912, 0.47, 0.9024, 0.53, 0.9024, 0.5475, 0.9912, 0.5475, 0.9912, 0.53, 0.9024, 0.5889, 0.8966, 0.6407, 0.9819, 0.6407, 0.9819, 0.5889, 0.8966, 0.6444, 0.8851, 0.7285, 0.9638, 0.7285, 0.9638, 0.6444, 0.8851, 0.6943, 0.8684, 0.8075, 0.9374, 0.8075, 0.9374, 0.6943, 0.8684, 0.7368, 0.8472, 0.8747, 0.9038, 0.8747, 0.9038, 0.7368, 0.8472, 0.7702, 0.8222, 0.9275, 0.8643, 0.9275, 0.8643, 0.7702, 0.8222, 0.7931, 0.7945, 0.9639, 0.8204, 0.9639, 0.8204, 0.7931, 0.7945, 0.8049, 0.765, 0.9824, 0.7738, 0.9824, 0.7738, 0.8049, 0.765, 0.8049, 0.735, 0.9824, 0.7262, 0.9824, 0.7262, 0.8049, 0.735, 0.7931, 0.7055, 0.9639, 0.6796, 0.9639, 0.6796, 0.7931, 0.7055, 0.7702, 0.6778, 0.9275, 0.6357, 0.9275, 0.6357, 0.7702, 0.6778, 0.7368, 0.6528, 0.8747, 0.5962, 0.8747, 0.5962, 0.7368, 0.6528, 0.6943, 0.6316, 0.8075, 0.5626, 0.8075, 0.5626, 0.6943, 0.6316, 0.6444, 0.6149, 0.7285, 0.5362, 0.7285, 0.5362, 0.6444, 0.6149, 0.5889, 0.6034, 0.6407, 0.5181, 0.6407, 0.5181, 0.5889, 0.6034, 0.53, 0.5976, 0.5475, 0.5088, 0.5475, 0.5088, 0.53, 0.5976, 0.47, 0.5976, 0.4525, 0.5088, 0.4525, 0.5088, 0.47, 0.5976, 0.4111, 0.6034, 0.3593, 0.5181, 0.3593, 0.5181, 0.4111, 0.6034, 0.3556, 0.6149, 0.2715, 0.5362, 0.2715, 0.5362, 0.3556, 0.6149, 0.3057, 0.6316, 0.1925, 0.5626, 0.1925, 0.5626, 0.3057, 0.6316, 0.2632, 0.6528, 0.1253, 0.5962, 0.1253, 0.5962, 0.2632, 0.6528, 0.2298, 0.6778, 0.07248, 0.6357, 0.1951, 0.765, 0.1951, 0.735, 0.2069, 0.7055, 0.2298, 0.6778, 0.2632, 0.6528, 0.3057, 0.6316, 0.3556, 0.6149, 0.4111, 0.6034, 0.47, 0.5976, 0.53, 0.5976, 0.5889, 0.6034, 0.6444, 0.6149, 0.6943, 0.6316, 0.7368, 0.6528, 0.7702, 0.6778, 0.7931, 0.7055, 0.8049, 0.735, 0.8049, 0.765, 0.7931, 0.7945, 0.7702, 0.8222, 0.7368, 0.8472, 0.6943, 0.8684, 0.6444, 0.8851, 0.5889, 0.8966, 0.53, 0.9024, 0.47, 0.9024, 0.4111, 0.8966, 0.3556, 0.8851, 0.3057, 0.8684, 0.2632, 0.8472, 0.2298, 0.8222, 0.2069, 0.7945, 0.03612, 0.6796, 0.2069, 0.7055, 0.1951, 0.735, 0.01758, 0.7262, 0.07248, 0.6357, 0.2298, 0.6778, 0.2069, 0.7055, 0.03612, 0.6796, 0.01758, 0.2738, 0.01758, 0.2262, 0.03612, 0.1796, 0.07248, 0.1357, 0.1253, 0.09624, 0.1925, 0.06264, 0.2715, 0.03624, 0.3593, 0.01806, 0.4525, 0.00879, 0.5475, 0.00879, 0.6407, 0.01806, 0.7285, 0.03624, 0.8075, 0.06264, 0.8747, 0.09624, 0.9275, 0.1357, 0.9639, 0.1796, 0.9824, 0.2262, 0.9824, 0.2738, 0.9639, 0.3204, 0.9275, 0.3643, 0.8747, 0.4038, 0.8075, 0.4374, 0.7285, 0.4638, 0.6407, 0.4819, 0.5475, 0.4912, 0.4525, 0.4912, 0.3593, 0.4819, 0.2715, 0.4638, 0.1925, 0.4374, 0.1253, 0.4038, 0.07248, 0.3643, 0.03612, 0.3204])
me_cylinder.materials.append(mat_thrustermaterial)
me_cylinder.use_remesh_preserve_volume = False
me_cylinder.use_remesh_preserve_attributes = False
me_cylinder.use_mirror_vertex_groups = False
me_cylinder.update()
me_cylinder_001 = bpy.data.meshes.new('Cylinder.001')
me_cylinder_001.from_pydata([(1.676, 1.25, -0.0885), (1.676, 0.9455, 0.957), (1.837, 1.234, -0.0885), (1.778, 0.9355, 0.957), (1.992, 1.187, -0.0885), (1.876, 0.9057, 0.957), (2.135, 1.111, -0.0885), (1.966, 0.8574, 0.957), (2.261, 1.008, -0.0885), (2.045, 0.7924, 0.957), (2.364, 0.8823, -0.0885), (2.11, 0.7132, 0.957), (2.44, 0.7393, -0.0885), (2.159, 0.6228, 0.957), (2.487, 0.5841, -0.0885), (2.188, 0.5247, 0.957), (2.503, 0.4228, -0.0885), (2.198, 0.4228, 0.957), (2.487, 0.2614, -0.0885), (2.188, 0.3208, 0.957), (2.44, 0.1062, -0.0885), (2.159, 0.2227, 0.957), (2.364, -0.03682, -0.0885), (2.11, 0.1323, 0.957), (2.261, -0.1622, -0.0885), (2.045, 0.05312, 0.957), (2.135, -0.2651, -0.0885), (1.966, -0.01189, 0.957), (1.992, -0.3415, -0.0885), (1.876, -0.0602, 0.957), (1.837, -0.3886, -0.0885), (1.778, -0.08995, 0.957), (1.676, -0.4045, -0.0885), (1.676, -0.09999, 0.957), (1.514, -0.3886, -0.0885), (1.574, -0.08995, 0.957), (1.359, -0.3415, -0.0885), (1.476, -0.0602, 0.957), (1.216, -0.2651, -0.0885), (1.385, -0.01189, 0.957), (1.091, -0.1622, -0.0885), (1.306, 0.05312, 0.957), (0.9879, -0.03682, -0.0885), (1.241, 0.1323, 0.957), (0.9114, 0.1062, -0.0885), (1.193, 0.2227, 0.957), (0.8644, 0.2614, -0.0885), (1.163, 0.3208, 0.957), (0.8485, 0.4228, -0.0885), (1.153, 0.4228, 0.957), (0.8644, 0.5841, -0.0885), (1.163, 0.5247, 0.957), (0.9114, 0.7393, -0.0885), (1.193, 0.6228, 0.957), (0.9879, 0.8823, -0.0885), (1.241, 0.7132, 0.957), (1.091, 1.008, -0.0885), (1.306, 0.7924, 0.957), (1.216, 1.111, -0.0885), (1.385, 0.8574, 0.957), (1.359, 1.187, -0.0885), (1.476, 0.9057, 0.957), (1.514, 1.234, -0.0885), (1.574, 0.9355, 0.957)], [], [(0, 1, 3, 2), (2, 3, 5, 4), (4, 5, 7, 6), (6, 7, 9, 8), (8, 9, 11, 10), (10, 11, 13, 12), (12, 13, 15, 14), (14, 15, 17, 16), (16, 17, 19, 18), (18, 19, 21, 20), (20, 21, 23, 22), (22, 23, 25, 24), (24, 25, 27, 26), (26, 27, 29, 28), (28, 29, 31, 30), (30, 31, 33, 32), (32, 33, 35, 34), (34, 35, 37, 36), (36, 37, 39, 38), (38, 39, 41, 40), (40, 41, 43, 42), (42, 43, 45, 44), (44, 45, 47, 46), (46, 47, 49, 48), (48, 49, 51, 50), (50, 51, 53, 52), (52, 53, 55, 54), (54, 55, 57, 56), (56, 57, 59, 58), (58, 59, 61, 60), (3, 1, 63, 61, 59, 57, 55, 53, 51, 49, 47, 45, 43, 41, 39, 37, 35, 33, 31, 29, 27, 25, 23, 21, 19, 17, 15, 13, 11, 9, 7, 5), (62, 63, 1, 0), (60, 61, 63, 62), (0, 2, 4, 6, 8, 10, 12, 14, 16, 18, 20, 22, 24, 26, 28, 30, 32, 34, 36, 38, 40, 42, 44, 46, 48, 50, 52, 54, 56, 58, 60, 62)])
_uv = me_cylinder_001.uv_layers.new(name='UVMap')
_uv.uv.foreach_set('vector', [0.01758, 0.7262, 0.1951, 0.735, 0.1951, 0.765, 0.01758, 0.7738, 0.01758, 0.7738, 0.1951, 0.765, 0.2069, 0.7945, 0.03612, 0.8204, 0.03612, 0.8204, 0.2069, 0.7945, 0.2298, 0.8222, 0.07248, 0.8643, 0.07248, 0.8643, 0.2298, 0.8222, 0.2632, 0.8472, 0.1253, 0.9038, 0.1253, 0.9038, 0.2632, 0.8472, 0.3057, 0.8684, 0.1925, 0.9374, 0.1925, 0.9374, 0.3057, 0.8684, 0.3556, 0.8851, 0.2715, 0.9638, 0.2715, 0.9638, 0.3556, 0.8851, 0.4111, 0.8966, 0.3593, 0.9819, 0.3593, 0.9819, 0.4111, 0.8966, 0.47, 0.9024, 0.4525, 0.9912, 0.4525, 0.9912, 0.47, 0.9024, 0.53, 0.9024, 0.5475, 0.9912, 0.5475, 0.9912, 0.53, 0.9024, 0.5889, 0.8966, 0.6407, 0.9819, 0.6407, 0.9819, 0.5889, 0.8966, 0.6444, 0.8851, 0.7285, 0.9638, 0.7285, 0.9638, 0.6444, 0.8851, 0.6943, 0.8684, 0.8075, 0.9374, 0.8075, 0.9374, 0.6943, 0.8684, 0.7368, 0.8472, 0.8747, 0.9038, 0.8747, 0.9038, 0.7368, 0.8472, 0.7702, 0.8222, 0.9275, 0.8643, 0.9275, 0.8643, 0.7702, 0.8222, 0.7931, 0.7945, 0.9639, 0.8204, 0.9639, 0.8204, 0.7931, 0.7945, 0.8049, 0.765, 0.9824, 0.7738, 0.9824, 0.7738, 0.8049, 0.765, 0.8049, 0.735, 0.9824, 0.7262, 0.9824, 0.7262, 0.8049, 0.735, 0.7931, 0.7055, 0.9639, 0.6796, 0.9639, 0.6796, 0.7931, 0.7055, 0.7702, 0.6778, 0.9275, 0.6357, 0.9275, 0.6357, 0.7702, 0.6778, 0.7368, 0.6528, 0.8747, 0.5962, 0.8747, 0.5962, 0.7368, 0.6528, 0.6943, 0.6316, 0.8075, 0.5626, 0.8075, 0.5626, 0.6943, 0.6316, 0.6444, 0.6149, 0.7285, 0.5362, 0.7285, 0.5362, 0.6444, 0.6149, 0.5889, 0.6034, 0.6407, 0.5181, 0.6407, 0.5181, 0.5889, 0.6034, 0.53, 0.5976, 0.5475, 0.5088, 0.5475, 0.5088, 0.53, 0.5976, 0.47, 0.5976, 0.4525, 0.5088, 0.4525, 0.5088, 0.47, 0.5976, 0.4111, 0.6034, 0.3593, 0.5181, 0.3593, 0.5181, 0.4111, 0.6034, 0.3556, 0.6149, 0.2715, 0.5362, 0.2715, 0.5362, 0.3556, 0.6149, 0.3057, 0.6316, 0.1925, 0.5626, 0.1925, 0.5626, 0.3057, 0.6316, 0.2632, 0.6528, 0.1253, 0.5962, 0.1253, 0.5962, 0.2632, 0.6528, 0.2298, 0.6778, 0.07248, 0.6357, 0.1951, 0.765, 0.1951, 0.735, 0.2069, 0.7055, 0.2298, 0.6778, 0.2632, 0.6528, 0.3057, 0.6316, 0.3556, 0.6149, 0.4111, 0.6034, 0.47, 0.5976, 0.53, 0.5976, 0.5889, 0.6034, 0.6444, 0.6149, 0.6943, 0.6316, 0.7368, 0.6528, 0.7702, 0.6778, 0.7931, 0.7055, 0.8049, 0.735, 0.8049, 0.765, 0.7931, 0.7945, 0.7702, 0.8222, 0.7368, 0.8472, 0.6943, 0.8684, 0.6444, 0.8851, 0.5889, 0.8966, 0.53, 0.9024, 0.47, 0.9024, 0.4111, 0.8966, 0.3556, 0.8851, 0.3057, 0.8684, 0.2632, 0.8472, 0.2298, 0.8222, 0.2069, 0.7945, 0.03612, 0.6796, 0.2069, 0.7055, 0.1951, 0.735, 0.01758, 0.7262, 0.07248, 0.6357, 0.2298, 0.6778, 0.2069, 0.7055, 0.03612, 0.6796, 0.01758, 0.2738, 0.01758, 0.2262, 0.03612, 0.1796, 0.07248, 0.1357, 0.1253, 0.09624, 0.1925, 0.06264, 0.2715, 0.03624, 0.3593, 0.01806, 0.4525, 0.00879, 0.5475, 0.00879, 0.6407, 0.01806, 0.7285, 0.03624, 0.8075, 0.06264, 0.8747, 0.09624, 0.9275, 0.1357, 0.9639, 0.1796, 0.9824, 0.2262, 0.9824, 0.2738, 0.9639, 0.3204, 0.9275, 0.3643, 0.8747, 0.4038, 0.8075, 0.4374, 0.7285, 0.4638, 0.6407, 0.4819, 0.5475, 0.4912, 0.4525, 0.4912, 0.3593, 0.4819, 0.2715, 0.4638, 0.1925, 0.4374, 0.1253, 0.4038, 0.07248, 0.3643, 0.03612, 0.3204])
me_cylinder_001.materials.append(mat_thrustermaterial)
me_cylinder_001.use_remesh_preserve_volume = False
me_cylinder_001.use_remesh_preserve_attributes = False
me_cylinder_001.use_mirror_vertex_groups = False
me_cylinder_001.update()

# ---- objects
ob_lamp_002 = bpy.data.objects.new('Lamp.002', light_lamp_002)
ob_lamp_001 = bpy.data.objects.new('Lamp.001', light_lamp_001)
ob_spacecraft = bpy.data.objects.new('Spacecraft', me_cube)
ob_lamp = bpy.data.objects.new('Lamp', light_lamp)
ob_cylinder_002 = bpy.data.objects.new('Cylinder.002', me_cylinder_002)
ob_thruster1 = bpy.data.objects.new('Thruster1', me_cylinder)
ob_thruster2 = bpy.data.objects.new('Thruster2', me_cylinder_001)

# ---- transforms, parenting, visibility, modifiers, constraints
ob_lamp_002.location = (9.629, 0.4042, -0.395)
ob_lamp_002.rotation_euler = (0.6503, 0.05522, 1.866)
ob_lamp_002.lock_rotations_4d = False
ob_lamp_002.empty_display_type = 'ARROWS'
ob_lamp_002.color = (0.0, 0.0, 0.0, 0.0)
ob_lamp_002.lineart.crease_threshold = 0.0
ob_lamp_001.location = (4.076, -4.409, 5.904)
ob_lamp_001.rotation_euler = (0.6503, 0.05522, 1.866)
ob_lamp_001.lock_rotations_4d = False
ob_lamp_001.empty_display_type = 'ARROWS'
ob_lamp_001.color = (0.0, 0.0, 0.0, 0.0)
ob_lamp_001.lineart.crease_threshold = 0.0
ob_spacecraft.location = (0.0, 0.0, 0.0)
ob_spacecraft.scale = (1.0, 3.281, 1.0)
ob_spacecraft.lock_rotations_4d = False
ob_spacecraft.empty_display_type = 'ARROWS'
ob_spacecraft.lineart.crease_threshold = 0.0
ob_lamp.location = (4.076, 5.248, 5.904)
ob_lamp.rotation_euler = (0.6503, 0.05522, 1.866)
ob_lamp.lock_rotations_4d = False
ob_lamp.empty_display_type = 'ARROWS'
ob_lamp.color = (0.0, 0.0, 0.0, 0.0)
ob_lamp.lineart.crease_threshold = 0.0
ob_cylinder_002.location = (0.01683, -3.82, 1.454)
ob_cylinder_002.scale = (0.1672, 0.1672, 0.1672)
ob_thruster1.location = (-0.4148, 2.416, -0.4938)
ob_thruster1.rotation_euler = (1.571, -0.0, 0.0)
ob_thruster1.scale = (1.0, 1.0, 1.446)
ob_thruster1.lineart.crease_threshold = 0.0
ob_thruster2.location = (-2.904, 2.416, -0.4938)
ob_thruster2.rotation_euler = (1.571, -0.0, 0.0)
ob_thruster2.scale = (1.0, 1.0, 1.446)
ob_thruster2.lineart.crease_threshold = 0.0

# ---- collection membership
col_collection_1.objects.link(ob_lamp_002)
col_collection_1.objects.link(ob_lamp_001)
col_collection_1.objects.link(ob_spacecraft)
col_collection_1.objects.link(ob_lamp)
col_collection_1.objects.link(ob_cylinder_002)
col_thruster.objects.link(ob_thruster1)
col_thruster.objects.link(ob_thruster2)

# ---- scene / render settings (as saved in the file)
scene.frame_start = 1; scene.frame_end = 250; scene.frame_set(4)
scene.render.engine = 'BLENDER_EEVEE_NEXT'
scene.render.resolution_percentage = 50
scene.render.dither_intensity = 0.0
scene.cycles.use_denoising = False
scene.cycles.samples = 10
scene.cycles.sampling_pattern = 'TABULATED_SOBOL'
scene.cycles.light_sampling_threshold = 0.0
scene.cycles.use_adaptive_sampling = False
scene.cycles.use_light_tree = False
scene.cycles.blur_glossy = 0.0
scene.cycles.pixel_filter_type = 'GAUSSIAN'
scene.cycles.sample_clamp_indirect = 0.0
scene.view_settings.view_transform = 'Standard'
bpy.context.view_layer.update()

# ---- added for rendering (the .blend has no active camera): camera
cam_auto = bpy.data.cameras.new('AutoCamera')
cam_auto.lens = 50.0
cam_auto.sensor_width = 36.0
cam_auto.clip_end = 1000.0
ob_auto_camera = bpy.data.objects.new('AutoCamera', cam_auto)
scene.collection.objects.link(ob_auto_camera)
ob_auto_camera.location = (17.9216, -24.258, 14.9488)
ob_auto_camera.rotation_euler = (1.09748, -7.21219e-08, 0.694738)
scene.camera = ob_auto_camera
bpy.context.view_layer.update()
